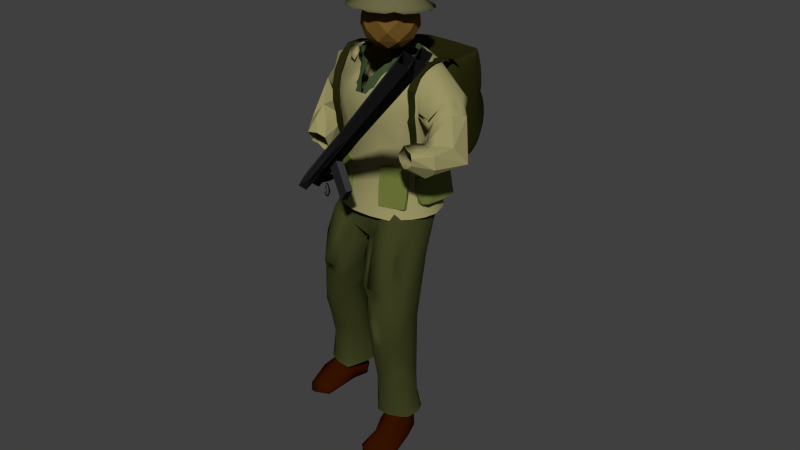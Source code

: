 # Source: Riflemen.blend  (saved by Blender 2.78.0; exported with 4.5.12 LTS)
import bpy
from mathutils import Matrix  # noqa: F401  (used for matrix-valued properties, if any)

bpy.ops.wm.read_factory_settings(use_empty=True)
scene = bpy.context.scene
scene.name = 'Scene'

# ---- collections
col_collection_1 = bpy.data.collections.new('Collection 1'); scene.collection.children.link(col_collection_1)
col_collection_11 = bpy.data.collections.new('Collection 11'); scene.collection.children.link(col_collection_11)

# ---- materials (node trees are filled in below, after node groups)
mat_pocket = bpy.data.materials.new('pocket')
mat_pocket.alpha_threshold = 0.0
mat_pocket.use_transparent_shadow = False
mat_pocket.diffuse_color = (0.1611, 0.1902, 0.04343, 1.0)
mat_pocket.roughness = 0.5
mat_pocket.specular_intensity = 0.0
mat_pocket.line_color = (0.0, 0.0, 0.0, 1.0)
mat_shirt = bpy.data.materials.new('shirt')
mat_shirt.alpha_threshold = 0.0
mat_shirt.use_transparent_shadow = False
mat_shirt.diffuse_color = (0.04646, 0.07323, 0.02902, 1.0)
mat_shirt.roughness = 0.5
mat_shirt.specular_intensity = 0.0
mat_shirt.line_color = (0.0, 0.0, 0.0, 1.0)
mat_barrel_metal = bpy.data.materials.new('barrel metal')
mat_barrel_metal.alpha_threshold = 0.0
mat_barrel_metal.use_transparent_shadow = False
mat_barrel_metal.diffuse_color = (0.03741, 0.03741, 0.03741, 1.0)
mat_barrel_metal.roughness = 0.5
mat_barrel_metal.specular_intensity = 0.6174
mat_barrel_metal.line_color = (0.0, 0.0, 0.0, 1.0)
mat_backpack = bpy.data.materials.new('backpack')
mat_backpack.alpha_threshold = 0.0
mat_backpack.use_transparent_shadow = False
mat_backpack.diffuse_color = (0.02173, 0.02198, 0.00453, 1.0)
mat_backpack.roughness = 0.5
mat_backpack.line_color = (0.0, 0.0, 0.0, 1.0)
mat_jacket = bpy.data.materials.new('jacket')
mat_jacket.alpha_threshold = 0.0
mat_jacket.use_transparent_shadow = False
mat_jacket.diffuse_color = (0.3185, 0.2911, 0.1282, 1.0)
mat_jacket.roughness = 0.5
mat_jacket.specular_intensity = 0.0
mat_jacket.line_color = (0.0, 0.0, 0.0, 1.0)
mat_pants = bpy.data.materials.new('pants')
mat_pants.alpha_threshold = 0.0
mat_pants.use_transparent_shadow = False
mat_pants.diffuse_color = (0.04651, 0.05222, 0.01498, 1.0)
mat_pants.roughness = 0.5
mat_pants.specular_intensity = 0.0
mat_pants.line_color = (0.0, 0.0, 0.0, 1.0)
mat_shoes = bpy.data.materials.new('shoes')
mat_shoes.alpha_threshold = 0.0
mat_shoes.use_transparent_shadow = False
mat_shoes.diffuse_color = (0.03522, 0.006017, 0.0, 1.0)
mat_shoes.roughness = 0.5
mat_shoes.specular_intensity = 0.07018
mat_shoes.line_color = (0.0, 0.0, 0.0, 1.0)
mat_hat_001 = bpy.data.materials.new('hat.001')
mat_hat_001.alpha_threshold = 0.0
mat_hat_001.use_transparent_shadow = False
mat_hat_001.diffuse_color = (0.1473, 0.1395, 0.06283, 1.0)
mat_hat_001.roughness = 0.5
mat_hat_001.specular_intensity = 0.0
mat_hat_001.line_color = (0.0, 0.0, 0.0, 1.0)
mat_trigger = bpy.data.materials.new('trigger')
mat_trigger.alpha_threshold = 0.0
mat_trigger.use_transparent_shadow = False
mat_trigger.diffuse_color = (0.002063, 0.002005, 0.00101, 1.0)
mat_trigger.specular_color = (1.0, 0.95, 0.4746)
mat_trigger.roughness = 0.5
mat_trigger.specular_intensity = 0.8304
mat_trigger.line_color = (0.0, 0.0, 0.0, 1.0)
mat_material = bpy.data.materials.new('Material')
mat_material.alpha_threshold = 0.0
mat_material.use_transparent_shadow = False
mat_material.diffuse_color = (0.1736, 0.09403, 0.01971, 1.0)
mat_material.specular_color = (0.4088, 0.198, 0.03766)
mat_material.roughness = 0.5

# ---- material node trees

# ---- world
world_world = bpy.data.worlds.new('World'); scene.world = world_world
world_world.color = (0.05088, 0.05088, 0.05088)
world_world.use_sun_shadow = False
world_world.sun_shadow_jitter_overblur = 0.0
world_world.cycles.sampling_method = 'NONE'
world_world.cycles.sample_map_resolution = 256
world_world.light_settings.ao_factor = 0.4296

# ---- meshes
me_cube_007 = bpy.data.meshes.new('Cube.007')
me_cube_007.from_pydata([(-0.9113, -1.01, 0.9352), (-0.9113, 0.9901, 0.9352), (0.9134, -1.01, 0.9352), (0.9134, 0.9901, 0.9352), (-0.9113, -1.01, -0.9406), (-0.9113, 0.9901, -0.9406), (0.9134, -1.01, -0.9406), (0.01037, -1.01, -0.02709), (0.9134, 0.9901, -0.9406), (0.01037, 0.9901, -0.02709), (0.01037, -0.9008, -0.9784), (0.01037, -0.9008, 1.022), (0.9917, -0.9008, -0.02709), (-1.008, -0.9008, -0.02709), (-0.9113, 0.01234, -0.9784), (-0.9113, 0.01234, 1.022), (0.9134, 0.01234, -0.9784), (0.01037, 0.9033, -0.9784), (0.9134, 0.01234, 1.022), (0.01037, 0.9033, 1.022), (0.9917, 0.01234, 0.9352), (-1.008, 0.01234, 0.9352), (0.9917, 0.01234, -0.9406), (0.9917, 0.9033, -0.02709), (-1.008, 0.01234, -0.9406), (-1.008, 0.9033, -0.02709)], [], [(9, 1, 19, 3), (25, 5, 14, 24), (11, 0, 7, 2), (19, 15, 11, 18), (20, 18, 2, 12), (22, 16, 8, 23), (8, 17, 5, 9), (23, 3, 18, 20), (19, 18, 3), (15, 19, 1), (12, 6, 16, 22), (7, 4, 10, 6), (7, 0, 13, 4), (13, 0, 15, 21), (24, 13, 21, 25), (18, 11, 2), (11, 15, 0), (21, 15, 1, 25), (6, 12, 2, 7), (5, 25, 1, 9), (10, 16, 6), (17, 14, 5), (10, 14, 17, 16), (20, 12, 22, 23), (14, 10, 4), (16, 17, 8), (9, 3, 23, 8), (24, 14, 4, 13)])
me_cube_007.materials.append(mat_pocket)
me_cube_007.use_remesh_preserve_volume = False
me_cube_007.use_remesh_preserve_attributes = False
me_cube_007.use_mirror_vertex_groups = False
me_cube_007.update()
me_cube_003 = bpy.data.meshes.new('Cube.003')
me_cube_003.from_pydata([(-0.9113, -1.01, 0.9352), (-0.9113, 0.9901, 0.9352), (0.9134, -1.01, 0.9352), (0.9134, 0.9901, 0.9352), (-0.9113, -1.01, -0.9406), (-0.9113, 0.9901, -0.9406), (0.9134, -1.01, -0.9406), (0.01037, -1.01, -0.02709), (0.9134, 0.9901, -0.9406), (0.01037, 0.9901, -0.02709), (0.01037, -0.9008, -0.9784), (0.01037, -0.9008, 1.022), (0.9917, -0.9008, -0.02709), (-1.008, -0.9008, -0.02709), (-0.9113, 0.01234, -0.9784), (-0.9113, 0.01234, 1.022), (0.9134, 0.01234, -0.9784), (0.01037, 0.9033, -0.9784), (0.9134, 0.01234, 1.022), (0.01037, 0.9033, 1.022), (0.9917, 0.01234, 0.9352), (-1.008, 0.01234, 0.9352), (0.9917, 0.01234, -0.9406), (0.9917, 0.9033, -0.02709), (-1.008, 0.01234, -0.9406), (-1.008, 0.9033, -0.02709)], [], [(9, 1, 19, 3), (25, 5, 14, 24), (11, 0, 7, 2), (19, 15, 11, 18), (20, 18, 2, 12), (22, 16, 8, 23), (8, 17, 5, 9), (23, 3, 18, 20), (19, 18, 3), (15, 19, 1), (12, 6, 16, 22), (7, 4, 10, 6), (7, 0, 13, 4), (13, 0, 15, 21), (24, 13, 21, 25), (18, 11, 2), (11, 15, 0), (21, 15, 1, 25), (6, 12, 2, 7), (5, 25, 1, 9), (10, 16, 6), (17, 14, 5), (10, 14, 17, 16), (20, 12, 22, 23), (14, 10, 4), (16, 17, 8), (9, 3, 23, 8), (24, 14, 4, 13)])
me_cube_003.materials.append(mat_pocket)
me_cube_003.use_remesh_preserve_volume = False
me_cube_003.use_remesh_preserve_attributes = False
me_cube_003.use_mirror_vertex_groups = False
me_cube_003.update()
me_cube_002 = bpy.data.meshes.new('Cube.002')
me_cube_002.from_pydata([(-0.9113, -1.01, 0.9352), (-0.9113, 0.9901, 0.9352), (0.9134, -1.01, 0.9352), (0.9134, 0.9901, 0.9352), (-0.9113, -1.01, -0.9406), (-0.9113, 0.9901, -0.9406), (0.9134, -1.01, -0.9406), (0.01037, -1.01, -0.02709), (0.9134, 0.9901, -0.9406), (0.01037, 0.9901, -0.02709), (0.01037, -0.9008, -0.9784), (0.01037, -0.9008, 1.022), (0.9917, -0.9008, -0.02709), (-1.008, -0.9008, -0.02709), (-0.9113, 0.01234, -0.9784), (-0.9113, 0.01234, 1.022), (0.9134, 0.01234, -0.9784), (0.01037, 0.9033, -0.9784), (0.9134, 0.01234, 1.022), (0.01037, 0.9033, 1.022), (0.9917, 0.01234, 0.9352), (-1.008, 0.01234, 0.9352), (0.9917, 0.01234, -0.9406), (0.9917, 0.9033, -0.02709), (-1.008, 0.01234, -0.9406), (-1.008, 0.9033, -0.02709)], [], [(9, 1, 19, 3), (25, 5, 14, 24), (11, 0, 7, 2), (19, 15, 11, 18), (20, 18, 2, 12), (22, 16, 8, 23), (8, 17, 5, 9), (23, 3, 18, 20), (19, 18, 3), (15, 19, 1), (12, 6, 16, 22), (7, 4, 10, 6), (7, 0, 13, 4), (13, 0, 15, 21), (24, 13, 21, 25), (18, 11, 2), (11, 15, 0), (21, 15, 1, 25), (6, 12, 2, 7), (5, 25, 1, 9), (10, 16, 6), (17, 14, 5), (10, 14, 17, 16), (20, 12, 22, 23), (14, 10, 4), (16, 17, 8), (9, 3, 23, 8), (24, 14, 4, 13)])
me_cube_002.materials.append(mat_pocket)
me_cube_002.use_remesh_preserve_volume = False
me_cube_002.use_remesh_preserve_attributes = False
me_cube_002.use_mirror_vertex_groups = False
me_cube_002.update()
me_circle_000 = bpy.data.meshes.new('Circle.000')
me_circle_000.from_pydata([(-0.04067, 0.9755, -0.6136), (-0.7476, 0.7146, -0.5688), (-0.7769, -0.866, -0.574), (-0.6331, -1.019, -0.5912), (-0.2933, -1.188, -0.6425), (0.1044, -1.199, -0.6533), (0.4986, -1.073, -0.6428), (0.5048, 0.8093, -0.6173), (0.3358, 0.9231, -0.6245), (0.3291, 0.8838, -0.1856), (0.4811, -0.836, -0.208), (0.05589, -1.064, -0.2106), (-0.1553, -1.077, -0.2202), (-0.5035, -0.854, -0.2316), (-0.7336, 0.6961, -0.1396), (-0.4065, 0.8815, -0.1866), (-0.04594, 0.7166, 0.1401), (-0.3168, 0.6788, 0.1347), (-0.5474, 0.5348, 0.1483), (-0.7052, 0.2495, 0.1501), (-0.7658, -0.0478, 0.1566), (-0.7029, -0.3462, 0.1347), (-0.6194, -0.4704, 0.1217), (-0.5239, -0.5724, 0.1064), (-0.4549, -0.6491, 0.06351), (-0.2855, -0.7038, 0.006152), (0.2581, -0.7132, 0.03301), (0.4135, -0.6724, 0.09347), (0.4683, -0.5859, 0.1255), (0.5986, -0.4239, 0.157), (0.6435, -0.2535, 0.15), (0.6495, 0.08323, 0.1696), (0.5528, 0.3805, 0.1539), (0.4601, 0.5021, 0.1459), (0.2268, 0.6756, 0.1382), (0.2438, 0.5635, 0.191), (0.5825, 0.2551, 0.1914), (0.6827, -0.3612, 0.1854), (0.6096, -0.5418, 0.1619), (0.4404, -0.7627, 0.09617), (-0.4707, -0.7574, 0.03097), (-0.7195, -0.5078, 0.1747), (-0.7433, 0.1115, 0.1895), (-0.3366, 0.5635, 0.191), (-0.4891, 0.7211, -0.01371), (-0.6719, 0.5876, 0.06933), (-0.7924, 0.4328, 0.08153), (-0.9365, 0.1134, 0.09294), (-0.9497, -0.07685, 0.08743), (-0.6906, -0.5417, -0.03866), (-0.5602, -0.6435, -0.06153), (-0.2246, -0.824, -0.06679), (-0.2541, -0.874, -0.1605), (0.119, -0.8781, -0.1282), (0.1876, -0.8327, -0.04475), (0.4089, -0.7729, -0.034), (0.6346, -0.583, -0.01531), (0.7518, -0.07533, 0.09743), (0.4099, 0.6776, -0.007928), (0.7228, -0.411, 0.01972), (0.648, 0.4817, 0.06611), (0.5041, 0.8594, -0.4274), (0.3043, -1.098, -0.4361), (-0.04979, -1.133, -0.4167), (-0.09994, -1.187, -0.6455), (-0.1147, -1.145, -0.3984), (-0.4127, -1.045, -0.4256), (-0.7339, -0.8141, -0.3943), (0.4618, -0.465, 0.2032), (0.4273, -0.5482, 0.1829), (0.4231, -0.6226, 0.1364), (-0.4818, -0.6081, 0.1175), (-0.4973, -0.5409, 0.1711), (-0.543, -0.4492, 0.192), (0.8385, 0.3955, 0.01906), (0.8841, 0.3149, 0.02645), (0.9705, 0.02662, 0.03407), (0.9922, -0.1372, 0.03037), (-0.5842, 0.3806, 0.09781), (-0.7969, -0.2085, 0.09407), (-0.3993, -0.7496, -0.09549), (0.3782, -0.7816, -0.04532), (0.6155, -0.5407, 0.06932), (0.6896, -0.04807, 0.09498), (-0.04639, 0.6264, 0.09814), (0.4915, 0.3805, 0.09828), (-0.09994, -1.187, -0.6455)], [], [(9, 16, 15, 0), (60, 75, 32), (84, 43, 16, 35), (33, 32, 36), (42, 78, 79), (84, 78, 43), (42, 18, 43, 78), (18, 17, 43), (29, 59, 56), (49, 22, 23, 50), (51, 12, 66, 13), (60, 74, 75), (44, 45, 14), (54, 10, 62, 11), (54, 26, 27, 55), (30, 29, 38, 37), (56, 28, 68, 29), (20, 19, 42), (41, 73, 21), (76, 31, 32, 75), (85, 35, 33, 36), (14, 1, 15), (16, 34, 35), (61, 9, 8), (54, 55, 10), (57, 59, 30), (77, 57, 76), (31, 30, 37), (22, 21, 73), (61, 58, 9), (62, 10, 6), (11, 53, 54), (65, 66, 12), (51, 52, 12), (5, 63, 62), (2, 67, 3), (4, 65, 64), (64, 63, 5), (67, 50, 13), (19, 47, 46), (13, 66, 3, 67), (66, 65, 4), (58, 33, 34), (57, 30, 31), (37, 38, 82), (47, 19, 20), (0, 15, 1), (35, 85, 84), (44, 17, 18), (82, 38, 39, 81), (27, 70, 69, 28), (23, 72, 71, 24), (22, 73, 72, 23), (46, 18, 19), (28, 69, 68), (30, 59, 29), (17, 44, 15), (79, 80, 41), (79, 41, 20, 42), (40, 73, 41), (50, 23, 24), (85, 36, 83), (83, 37, 82), (45, 18, 46), (80, 40, 41), (68, 38, 29), (60, 32, 33), (58, 60, 33), (72, 73, 40), (69, 39, 68), (21, 20, 41), (34, 33, 35), (38, 68, 39), (0, 8, 9), (7, 61, 8), (9, 34, 16), (17, 15, 16), (3, 66, 4), (4, 64, 5), (5, 62, 6), (17, 16, 43), (28, 56, 55), (15, 44, 14), (63, 11, 62), (55, 27, 28), (50, 24, 51, 13), (76, 57, 31), (45, 44, 18), (24, 25, 51), (48, 47, 20), (32, 31, 36), (58, 34, 9), (19, 18, 42), (83, 36, 31, 37)])
me_circle_000.polygons.foreach_set('use_smooth', [True] * 94)
me_circle_000.materials.append(mat_shirt)
me_circle_000.use_remesh_preserve_volume = False
me_circle_000.use_remesh_preserve_attributes = False
me_circle_000.use_mirror_vertex_groups = False
me_circle_000.update()
me_cube = bpy.data.meshes.new('Cube')
me_cube.from_pydata([(1.0, 1.0, -1.0), (1.0, -1.0, -1.0), (-1.0, -1.0, -1.0), (-1.0, 1.0, -1.0), (1.0, 1.0, 1.0), (1.0, -1.0, 1.0), (-1.0, -1.0, 1.0), (-1.0, 1.0, 1.0)], [], [(0, 1, 2, 3), (4, 7, 6, 5), (0, 4, 5, 1), (1, 5, 6, 2), (2, 6, 7, 3), (4, 0, 3, 7)])
me_cube.materials.append(mat_barrel_metal)
me_cube.use_remesh_preserve_volume = False
me_cube.use_remesh_preserve_attributes = False
me_cube.use_mirror_vertex_groups = False
me_cube.update()
me_circle_008 = bpy.data.meshes.new('Circle.008')
me_circle_008.from_pydata([(0.8433, 0.5804, -0.08988), (0.7669, 0.3974, 0.04327), (0.5795, 0.06446, 0.06252), (0.4976, -0.1569, 0.0493), (0.4, -0.2143, 0.07695), (0.2828, -0.2555, 0.07388), (0.1749, -0.264, 0.08289), (0.1102, -0.2685, 0.08679), (-0.02171, -0.2861, 0.08534), (-0.1483, -0.2826, 0.06535), (-0.2355, -0.278, 0.07116), (-0.4178, -0.2862, 0.06841), (-0.5902, -0.1887, 0.0794), (-0.6659, 0.01246, 0.07514), (-0.6614, 0.2439, 0.04268), (-0.5954, 0.511, 0.001147), (-0.4573, 0.6519, 0.001147), (-0.4573, 0.6519, -0.1087), (-0.5954, 0.511, -0.1087), (-0.6614, 0.2439, -0.06716), (-0.6565, 0.01244, -0.0343), (-0.5808, -0.1883, -0.03004), (-0.4178, -0.2862, -0.04144), (-0.2355, -0.278, -0.04398), (-0.1483, -0.2826, -0.06045), (-0.02167, -0.2861, -0.04023), (0.1102, -0.2582, -0.03233), (0.1748, -0.241, -0.03907), (0.2841, -0.2304, -0.03679), (0.3934, -0.2101, -0.03089), (0.5845, -0.1569, -0.01258), (0.688, 0.04961, 0.05334), (0.8349, 0.3876, -0.04245), (0.8433, 0.5804, -0.1997)], [], [(16, 15, 18, 17), (15, 14, 19, 18), (14, 13, 20, 19), (13, 12, 21, 20), (12, 11, 22, 21), (11, 10, 23, 22), (10, 9, 24, 23), (9, 8, 25, 24), (8, 7, 26, 25), (7, 6, 27, 26), (6, 5, 28, 27), (5, 4, 29, 28), (4, 3, 30, 29), (3, 2, 31, 30), (2, 1, 32, 31), (1, 0, 33, 32)])
me_circle_008.materials.append(mat_backpack)
me_circle_008.use_remesh_preserve_volume = False
me_circle_008.use_remesh_preserve_attributes = False
me_circle_008.use_mirror_vertex_groups = False
me_circle_008.update()
me_circle_007 = bpy.data.meshes.new('Circle.007')
me_circle_007.from_pydata([(0.8536, 0.5746, 0.08174), (0.7453, 0.403, -0.0285), (0.7097, 0.07005, -0.0318), (0.5547, -0.1681, 0.05576), (0.4051, -0.2256, 0.06885), (0.2892, -0.2619, 0.05871), (0.1793, -0.2698, 0.05822), (0.1126, -0.2744, 0.05773), (-0.01502, -0.2929, 0.05999), (-0.142, -0.2906, 0.05999), (-0.2314, -0.286, 0.05999), (-0.3893, -0.2448, 0.05999), (-0.5705, -0.1456, 0.06478), (-0.6755, 0.008527, 0.05479), (-0.6626, 0.2332, 0.05999), (-0.5881, 0.5052, 0.05999), (-0.45, 0.6461, 0.05999), (-0.45, 0.6461, -0.04986), (-0.5881, 0.5052, -0.04986), (-0.6626, 0.2332, -0.04986), (-0.6661, 0.00851, -0.05465), (-0.5611, -0.1451, -0.04466), (-0.3893, -0.2448, -0.04986), (-0.2314, -0.286, -0.04986), (-0.142, -0.2906, -0.04986), (-0.01502, -0.2929, -0.04986), (0.1126, -0.264, -0.05148), (0.1793, -0.2468, -0.04875), (0.2892, -0.2372, -0.04788), (0.3864, -0.2214, -0.03725), (0.4845, -0.1681, -0.02877), (0.6051, 0.0552, -0.06192), (0.6698, 0.3932, -0.1077), (0.8536, 0.5746, -0.02811)], [], [(16, 15, 18, 17), (15, 14, 19, 18), (14, 13, 20, 19), (13, 12, 21, 20), (12, 11, 22, 21), (11, 10, 23, 22), (10, 9, 24, 23), (9, 8, 25, 24), (8, 7, 26, 25), (7, 6, 27, 26), (6, 5, 28, 27), (5, 4, 29, 28), (4, 3, 30, 29), (3, 2, 31, 30), (2, 1, 32, 31), (1, 0, 33, 32)])
me_circle_007.materials.append(mat_backpack)
me_circle_007.use_remesh_preserve_volume = False
me_circle_007.use_remesh_preserve_attributes = False
me_circle_007.use_mirror_vertex_groups = False
me_circle_007.update()
me_cube_001 = bpy.data.meshes.new('Cube.001')
me_cube_001.from_pydata([(1.535, 0.9909, -1.099), (1.535, -0.9373, -1.099), (-0.6006, -0.937, 0.8808), (-0.8821, 0.915, 0.8785), (-0.5747, 0.9915, -1.094), (-0.4574, -0.9369, -1.096), (-0.6349, 0.915, 0.8703), (1.348, -0.9373, 0.8728), (1.535, 0.9909, 0.08226), (-0.5224, -1.009, 0.08331), (1.535, -0.9373, 0.08226), (-0.6949, -0.9368, 0.08646), (-1.147, 0.9156, 0.09472), (-0.5497, 0.9915, 0.0876), (-0.7518, -0.9367, 0.02676), (-0.3115, -1.009, 0.02251), (-0.5024, -1.009, 0.8082), (-0.9134, 0.9151, 0.8091), (1.349, -1.009, 0.8064), (-1.026, 0.9151, 0.8803), (-0.8114, -0.937, 0.8067), (-1.384, -0.9366, 0.09491), (-0.8255, -0.8991, 0.08885), (-0.8252, -0.8994, 0.8789), (-0.9986, 0.8777, 0.876), (1.348, 0.8766, 0.858), (1.535, 0.8766, 0.7985), (-0.6585, -0.9369, 0.1181), (-1.79, 0.9157, 0.1345), (0.223, -0.9372, 0.8648), (0.247, -1.009, 0.08231), (0.8359, 0.9909, 0.8011), (0.8346, -0.8998, 0.857), (0.7667, 0.8767, -1.098), (-1.359, 0.6673, 0.8556), (-2.293, 0.6687, 0.1156), (-1.796, 0.6675, 0.8746), (0.6641, 0.6655, 0.8244), (1.535, 0.4907, -1.099), (-2.53, 0.4951, -1.058), (1.347, 0.4907, 0.8304), (1.535, 0.4907, 0.08226), (-2.804, 0.4953, 0.06423), (-0.6042, 0.4923, 0.831), (0.5932, 0.4911, 0.8198), (-1.5, -0.6281, 0.871), (1.347, -0.6302, 0.8417), (-2.263, -0.6266, 0.05436), (1.535, -0.6302, 0.7916), (-2.708, -0.6269, 0.1191), (-1.741, -0.628, 0.8138), (-0.3486, -0.629, 0.8392), (0.5801, -0.6297, -1.095), (0.707, -0.6299, 0.8307), (-1.581, -0.4002, 0.8531), (-2.602, -0.3986, 0.1213), (-2.04, -0.4, 0.8739), (-3.039, -0.3989, 0.1573), (0.593, -0.4024, 0.8186), (0.5926, -0.4024, 0.8309), (0.7075, -0.6299, 0.8441), (0.593, 0.4911, 0.8284), (0.6062, -0.4024, 0.9273), (0.6063, -0.396, 0.9273), (-1.538, 0.9163, -0.3325), (-0.393, -1.009, -0.7232), (1.349, -1.009, -0.3521), (1.535, 0.8766, -0.3521), (-1.777, 0.8792, -0.7017), (0.2432, -1.009, -0.352), (0.8359, -1.009, -0.7257), (0.8354, 0.9909, -0.3521), (-3.014, 0.6702, -0.3055), (-3.407, 0.4965, -0.672), (1.535, -0.6302, -0.3521), (-2.756, -0.6257, -0.6839)], [(44, 61), (62, 63)], [(26, 25, 40), (6, 34, 37), (26, 40, 48, 41), (45, 2, 29, 51), (69, 65, 70), (33, 0, 67, 38), (18, 30, 66, 10), (41, 67, 8, 26), (64, 13, 71, 4), (49, 22, 21), (13, 31, 8, 71), (27, 20, 21), (67, 41, 74, 38), (31, 25, 26, 8), (16, 2, 20, 27), (6, 3, 24), (64, 12, 13), (49, 21, 20, 50), (48, 10, 74, 41), (28, 12, 35), (15, 14, 65), (3, 17, 19), (20, 23, 50), (56, 50, 23, 45), (72, 35, 12, 64), (55, 57, 35), (11, 14, 9), (56, 45, 54), (28, 35, 57, 36), (32, 29, 7), (27, 9, 16), (14, 11, 22), (37, 40, 25), (19, 17, 28), (2, 23, 20), (71, 8, 67, 0), (74, 1, 52, 38), (13, 12, 17), (54, 45, 51), (27, 11, 9), (55, 49, 57), (56, 36, 57), (69, 66, 30), (6, 24, 34), (43, 37, 34), (34, 24, 36), (4, 68, 64), (46, 32, 7), (42, 35, 72), (75, 5, 65, 14), (36, 24, 19), (11, 27, 21), (47, 55, 42), (33, 38, 52, 39), (43, 44, 37), (50, 56, 57), (51, 53, 58), (47, 22, 49, 55), (22, 11, 21), (53, 32, 46), (75, 47, 42, 73), (57, 49, 50), (37, 44, 40), (42, 72, 73), (44, 43, 58), (44, 58, 40), (39, 68, 4, 33), (15, 9, 14), (36, 19, 28), (52, 5, 75, 39), (14, 47, 75), (6, 37, 25, 31), (58, 59, 60, 53), (40, 46, 48), (12, 28, 17), (29, 2, 16), (72, 68, 73), (64, 68, 72), (4, 71, 0, 33), (15, 30, 9), (17, 6, 31, 13), (30, 15, 69), (18, 7, 29), (69, 70, 66), (32, 51, 29), (24, 3, 19), (73, 68, 39), (53, 51, 32), (42, 55, 35), (43, 34, 54), (54, 34, 36, 56), (73, 39, 75), (74, 10, 66, 1), (58, 53, 46), (51, 58, 43, 54), (48, 7, 18, 10), (5, 52, 1, 70), (69, 15, 65), (14, 22, 47), (70, 65, 5), (29, 16, 30, 18), (45, 23, 2), (16, 9, 30), (70, 1, 66), (46, 7, 48), (17, 3, 6), (40, 58, 46)])
me_cube_001.materials.append(mat_backpack)
me_cube_001.use_remesh_preserve_volume = False
me_cube_001.use_remesh_preserve_attributes = False
me_cube_001.use_mirror_vertex_groups = False
me_cube_001.update()
me_circle_003 = bpy.data.meshes.new('Circle.003')
me_circle_003.from_pydata([(0.01098, 1.06, -1.513), (0.3937, 0.9837, -1.513), (0.7181, 0.7669, -1.513), (0.8425, 0.6154, -1.513), (0.9918, 0.2549, -1.513), (0.9918, -0.1353, -1.513), (0.9349, -0.3229, -1.513), (0.708, -0.7077, -1.519), (0.3937, -0.8641, -1.513), (0.01098, -0.9402, -1.513), (-0.3717, -0.8641, -1.513), (-0.6961, -0.6473, -1.513), (-0.9129, -0.3229, -1.513), (-0.989, 0.05981, -1.513), (-0.9129, 0.4425, -1.513), (-0.6961, 0.7669, -1.513), (-0.3717, 0.9837, -1.513), (0.01098, 1.013, -1.014), (0.6591, 0.7449, -1.014), (0.9099, 0.2756, -1.014), (0.8577, -0.254, -1.014), (0.3617, -0.75, -1.014), (0.01098, -0.8198, -1.014), (-0.6371, -0.5513, -1.014), (-0.9368, 0.09673, -0.9968), (-0.6371, 0.7449, -1.014), (0.3506, 0.8699, -0.4641), (0.6553, 0.6863, -0.4641), (0.7855, 0.5574, -0.4643), (0.8948, -0.2033, -0.4545), (0.638, -0.5851, -0.4694), (0.005953, -0.8514, -0.4714), (-0.3441, -0.7884, -0.4737), (-0.9436, -0.2899, -0.3407), (-1.075, 0.2131, -0.2515), (-1.08, 0.5059, -0.2406), (-0.329, 0.8699, -0.4635), (-1.048, -0.05827, -0.01982), (0.01113, 0.9865, 0.07764), (0.7279, 0.6845, 0.09033), (0.9789, 0.3748, -0.03883), (1.042, 0.008859, 0.02444), (0.9908, -0.1802, 0.04028), (0.9351, -0.4643, 0.1135), (0.3846, -0.962, 0.03285), (-0.01424, -0.9964, 0.02381), (-0.717, -0.7136, 0.08858), (-0.9736, -0.366, 0.1851), (-0.9546, -0.206, 0.1505), (-0.9645, 0.03089, 0.09626), (-0.7554, 0.7364, 0.1767), (-0.3663, 1.073, 0.3406), (-0.7209, -0.7219, 0.4105), (-0.4108, -0.9829, 0.3727), (-0.008361, -1.047, 0.2409), (0.3625, -1.023, 0.3402), (0.7301, -0.7784, 0.3353), (0.9667, -0.4326, 0.3557), (0.7013, 0.8314, 0.3447), (0.3918, 1.067, 0.3601), (0.01421, 1.094, 0.8028), (0.6836, 0.8316, 0.8154), (0.9365, -0.3992, 0.7934), (0.8665, -0.4561, 0.8039), (0.6919, -0.6672, 0.7806), (0.3644, -0.8664, 0.7798), (-0.2941, -0.8368, 0.7503), (-0.6776, 0.8402, 0.845), (-0.3505, 1.026, 0.7979), (-0.2608, 0.8229, 1.119), (-0.4914, 0.6789, 1.133), (-0.4679, -0.4283, 1.091), (-0.3989, -0.505, 1.048), (-0.3023, -0.5542, 0.9753), (0.4198, -0.5878, 1.019), (0.4695, -0.5283, 1.078), (0.5243, -0.4418, 1.11), (0.6546, -0.2798, 1.142), (0.6995, -0.1094, 1.135), (0.7055, 0.2273, 1.154), (0.6087, 0.5246, 1.138), (0.5161, 0.6462, 1.13), (0.2828, 0.8197, 1.123), (0.009598, 0.7712, 1.176), (0.5454, 0.5264, 1.176), (0.7427, 0.09951, 1.172), (0.6656, -0.3977, 1.146), (0.4964, -0.6186, 1.081), (-0.4148, -0.6146, 1.016), (-0.6873, 0.2556, 1.174), (-0.526, 0.5265, 1.175), (-0.4331, 0.8652, 0.9708), (-0.6159, 0.7317, 1.054), (-0.7364, 0.5769, 1.066), (-0.8805, 0.2575, 1.077), (-0.8751, -0.1597, 1.039), (-0.6346, -0.3976, 0.9459), (-0.3675, -0.5908, 0.907), (-0.2415, -0.6753, 0.9024), (-0.1981, -0.7358, 0.824), (0.2807, -0.7527, 0.8582), (0.3493, -0.7072, 0.9416), (0.4649, -0.6288, 0.9506), (0.8229, -0.1461, 1.041), (0.8078, 0.06878, 1.082), (-0.9524, -0.316, 0.2821), (-0.8567, -0.5504, 0.2945), (0.7788, -0.2669, 1.004), (0.7418, 0.6194, -0.2264), (0.833, 0.5688, 0.0753), (0.704, 0.6258, 1.051), (0.7652, 0.7137, 0.2121), (0.1217, -1.005, 0.5756), (-0.1242, -0.9932, 0.5752), (-0.5224, -0.7979, 0.5734), (-0.8115, -0.5283, 0.6021), (-0.9678, -0.3686, 0.5774), (0.5178, -0.3209, 1.188), (0.4833, -0.4041, 1.167), (0.4791, -0.4785, 1.121), (-0.4258, -0.464, 1.102), (-0.4413, -0.3968, 1.156), (-0.487, -0.3051, 1.177), (-0.5919, -0.07052, 1.187), (-0.5935, 0.1931, 1.187), (-0.5019, 0.439, 1.186), (0.8548, 0.7154, -1.826), (1.056, -0.294, -1.826), (-0.203, 1.099, -1.826), (-0.5984, 0.9349, -1.826), (-0.9011, 0.6323, -1.826), (-1.065, 0.2369, -1.826), (-1.065, -0.1911, -1.826), (-0.9011, -0.5866, -1.826), (-0.5984, -0.8892, -1.826), (-0.203, -1.053, -1.826), (0.225, -1.053, -1.826), (0.6101, -0.951, -1.832), (0.923, -0.5866, -1.826), (1.108, 0.02285, -1.826), (1.024, 0.4426, -1.826), (0.6204, 0.9349, -1.826), (0.225, 1.099, -1.826), (-1.006, -0.195, 0.1135), (-0.7855, 0.7447, 1.026), (-1.29, 0.796, 0.5887), (-1.356, -0.1851, 0.2617), (-1.016, 0.7565, 0.1064), (-1.482, 0.3309, 0.6496), (-1.097, 0.2134, -0.03822), (-1.416, 0.9274, 0.05731), (-1.423, 0.1429, -0.1503), (-1.767, 0.2426, 0.1877), (-1.746, 0.7054, 0.253), (-1.305, 0.7091, -0.1687), (-1.038, 0.08594, 0.03581), (-1.038, 0.4895, 0.06405), (-0.9753, 0.8007, 0.7934), (-1.179, -0.1399, 0.9243), (-1.093, 0.5796, 0.9924), (-0.8815, 0.8131, 0.4168), (-1.075, -0.2772, 0.1964), (0.8264, 0.6782, 0.3282), (0.9033, 0.6808, 0.8146), (0.904, 0.4302, 0.04086), (0.94, 0.459, 1.011), (1.026, 0.1707, 1.019), (1.039, -0.1996, 0.9778), (1.157, -0.3955, 0.2143), (1.321, -0.6312, 0.2837), (1.26, 0.3458, 0.005731), (1.28, 0.4981, 0.09834), (1.564, 0.3888, 0.5156), (1.062, -0.5693, 0.3348), (1.066, -0.5869, 0.2926), (1.558, 0.2153, 0.6485), (1.286, 0.04573, -0.07106), (1.539, -0.08746, 0.65), (1.433, -0.4341, 0.6035), (-0.7985, 0.1026, 1.136), (-0.7884, -0.2462, 1.131), (-0.5678, -0.5527, 1.071), (-0.2817, 0.7066, 1.083), (-0.7409, -0.06441, 1.079), (-0.5977, -0.3757, 1.026), (0.4342, -0.6374, 0.9392), (0.3009, 0.7066, 1.083), (0.6411, 0.397, 1.083), (0.7427, -0.2194, 1.077), (-0.6902, 0.2527, 1.081), (1.493, -0.3666, 0.5686), (1.592, -0.2665, 0.5852), (1.6, -0.1302, 0.5145), (1.627, -0.02628, 0.4996), (1.638, 0.06648, 0.4904), (1.638, 0.1335, 0.4711), (1.221, -0.496, 0.1648), (1.64, 0.1835, 0.3618), (1.574, 0.2586, 0.2125), (1.483, 0.2534, 0.1042), (-1.342, -0.4694, -0.7971), (-1.322, -0.3698, -1.011), (-1.351, -0.2528, -1.118), (-1.795, -0.1364, -1.13), (-1.753, -0.5265, -0.7655), (-1.832, -0.3042, -1.036), (-1.814, -0.3909, -0.9013), (-1.424, -0.1447, -1.173), (-1.516, -0.52, -0.7313), (-1.613, -0.185, -1.195), (-1.389, -0.01832, -0.7243), (-1.429, 0.1724, -0.876), (-1.471, 0.3618, -0.9055), (-1.852, 0.3332, -0.9314), (-1.959, -0.101, -0.6047), (-1.969, 0.2333, -0.8409), (-1.965, 0.0501, -0.7664), (-1.602, 0.3884, -0.9442), (-1.528, -0.1703, -0.5605), (-1.742, -0.2586, -0.5323), (-1.961, 0.7838, -0.4682), (-1.779, 0.06111, -0.3359), (-1.54, 0.7723, -0.5618), (-2.031, 0.4064, -0.3651), (-1.468, 0.3705, -0.5707), (1.55, -1.045, -0.0003563), (1.846, -0.5437, -0.5358), (2.038, -0.8563, 0.01481), (2.183, -0.5783, -0.3376), (1.552, -0.6549, -0.4931), (1.643, -1.339, -0.5103), (1.507, -1.281, -0.4497), (1.922, -1.366, -0.3902), (1.991, -1.428, -0.2681), (1.375, -1.215, -0.2495), (1.97, -1.407, -0.01938), (1.859, -1.393, 0.03691), (1.702, -1.351, 0.09605), (1.756, -1.387, -0.4998), (1.445, -1.24, 0.04366), (1.361, -1.653, -0.2135), (1.312, -1.631, -0.1034), (1.68, -1.752, -0.1838), (1.599, -1.735, -0.2642), (1.461, -1.673, 0.113), (1.508, -1.735, -0.2915), (1.578, -1.735, 0.07417), (1.671, -1.754, 0.04021), (1.709, -1.783, -0.03837), (1.444, -1.689, -0.2773), (1.382, -0.1628, -0.2307), (1.59, 0.1249, -0.04752), (1.728, 0.1347, 0.06267), (1.289, -0.5876, 0.02363), (1.8, -0.03035, 0.3258), (1.767, -0.1869, 0.3572), (1.699, -0.4093, 0.4236), (1.466, -0.6535, 0.3278)], [], [(16, 17, 36, 25), (162, 171, 172, 163), (14, 25, 35, 24), (25, 36, 50, 35), (12, 24, 33, 23), (34, 24, 35), (10, 23, 32, 22), (23, 33, 46, 32), (8, 9, 22, 21), (7, 21, 30, 20), (31, 22, 32), (29, 19, 5, 20), (18, 3, 19, 28), (1, 18, 26, 17), (2, 3, 18), (13, 131, 14), (205, 203, 215), (43, 42, 29), (149, 155, 156), (29, 20, 30, 43), (145, 157, 159), (6, 138, 7), (7, 137, 8), (8, 136, 9), (9, 135, 10), (10, 134, 11), (11, 133, 12), (12, 132, 13), (67, 157, 160), (52, 106, 115), (21, 22, 31), (19, 29, 41, 28), (68, 60, 69), (37, 33, 34), (65, 101, 102), (184, 181, 180), (86, 117, 87), (31, 32, 45), (106, 47, 105), (168, 253, 229, 250), (34, 35, 49), (6, 7, 20), (71, 72, 97), (31, 45, 44), (95, 94, 124, 123), (35, 50, 156, 49), (33, 47, 46), (77, 107, 63), (67, 160, 50, 51), (26, 27, 39), (92, 91, 70), (79, 78, 85), (94, 158, 148, 159), (124, 179, 180, 123), (56, 55, 65, 64), (80, 79, 85), (110, 81, 61), (44, 45, 54, 55), (6, 20, 5), (170, 164, 176), (218, 219, 221), (14, 130, 15), (40, 108, 28), (204, 206, 214), (90, 182, 189), (33, 37, 47), (140, 139, 4), (100, 101, 65), (170, 162, 111, 164), (97, 98, 66), (86, 185, 188), (108, 39, 27), (41, 168, 250, 176), (2, 141, 126), (30, 44, 56, 43), (59, 58, 61), (54, 45, 53), (46, 52, 53), (37, 48, 47), (155, 49, 156), (106, 46, 47), (48, 37, 49), (37, 34, 49), (83, 69, 60, 82), (102, 76, 64), (129, 128, 16), (107, 62, 63), (90, 69, 83, 182), (124, 94, 93, 125), (83, 186, 182), (112, 65, 55), (93, 70, 125), (122, 121, 71), (146, 158, 116, 161), (181, 88, 122), (149, 156, 147, 154), (115, 96, 97, 114), (97, 72, 73, 98), (66, 98, 99), (101, 74, 75, 102), (99, 113, 66), (63, 64, 76, 77), (110, 165, 80), (85, 78, 86, 188), (91, 69, 70), (79, 80, 165, 166), (59, 61, 82, 60), (212, 222, 217), (78, 107, 77), (220, 213, 217), (62, 57, 63), (106, 52, 46), (105, 48, 143), (116, 95, 96, 115), (106, 105, 116, 115), (97, 66, 114), (161, 143, 155), (186, 83, 82, 84), (54, 112, 55), (42, 57, 174, 168), (113, 112, 54), (160, 157, 145), (61, 58, 162, 163), (61, 81, 82), (39, 111, 58), (193, 177, 175), (50, 160, 147, 156), (52, 114, 53), (70, 69, 90), (32, 46, 53, 45), (26, 39, 59, 38), (163, 110, 61), (44, 55, 56), (40, 109, 108), (2, 126, 3), (109, 40, 164), (255, 194, 254), (107, 103, 62), (224, 210, 218), (62, 103, 167), (81, 80, 84), (114, 52, 115), (108, 109, 39), (104, 78, 79), (139, 127, 5), (166, 165, 175, 177), (102, 64, 65), (166, 104, 79), (56, 64, 63), (112, 100, 65), (68, 91, 67), (102, 75, 76), (66, 113, 53, 114), (125, 89, 124), (96, 95, 123, 122), (143, 161, 105), (96, 71, 97), (76, 117, 77), (78, 103, 107), (198, 199, 252), (253, 257, 225), (216, 215, 223), (251, 199, 170), (95, 116, 158), (85, 188, 187), (179, 89, 189), (90, 125, 70), (104, 103, 78), (75, 119, 118, 76), (71, 121, 120, 72), (76, 118, 117), (123, 180, 181, 122), (178, 167, 166, 177), (57, 62, 169, 174), (179, 183, 180), (89, 179, 124), (69, 91, 68), (187, 84, 80, 85), (82, 81, 84), (111, 162, 58), (184, 88, 181), (71, 96, 122), (86, 87, 185), (254, 252, 228), (92, 70, 93), (117, 86, 77), (110, 80, 81), (144, 157, 67), (51, 68, 67), (39, 58, 59), (15, 130, 129), (38, 36, 17, 26), (14, 131, 130), (15, 16, 25), (13, 132, 131), (63, 57, 43, 56), (12, 133, 132), (13, 14, 24), (11, 134, 133), (24, 34, 33), (10, 135, 134), (11, 12, 23), (9, 136, 135), (21, 31, 44, 30), (8, 137, 136), (152, 146, 151, 221), (7, 138, 137), (9, 10, 22), (127, 138, 6), (4, 139, 5), (108, 27, 28), (126, 140, 3), (1, 141, 2), (68, 51, 60), (128, 142, 0), (91, 92, 67), (144, 93, 159), (48, 105, 47), (53, 113, 54), (41, 42, 168), (145, 159, 148, 153), (220, 153, 223, 215), (151, 149, 154, 224), (148, 158, 146, 152), (153, 148, 152, 223), (116, 105, 161), (150, 147, 160, 145), (161, 149, 151, 146), (89, 90, 189), (167, 169, 62), (151, 224, 218, 221), (173, 174, 169), (204, 214, 219), (212, 211, 222), (144, 159, 157), (224, 154, 222, 211), (214, 223, 152, 221), (94, 95, 158), (40, 41, 176), (92, 93, 144), (48, 49, 143), (143, 49, 155), (150, 145, 153, 220), (67, 92, 144), (217, 222, 150, 220), (159, 93, 94), (176, 164, 40), (165, 163, 172, 175), (177, 191, 178), (39, 109, 111), (42, 43, 57), (78, 77, 86), (171, 199, 198), (5, 127, 6), (226, 251, 176, 250), (104, 166, 167), (174, 173, 196), (177, 192, 191), (178, 169, 167), (103, 104, 167), (109, 164, 111), (175, 194, 193), (172, 197, 195), (198, 172, 171), (170, 171, 162), (196, 253, 174), (238, 226, 230), (197, 172, 198), (194, 175, 195), (169, 178, 190), (195, 175, 172), (142, 141, 1), (121, 122, 88), (118, 87, 117), (89, 125, 90), (208, 204, 219), (206, 205, 216), (209, 207, 217), (200, 208, 218), (203, 209, 213), (207, 202, 212), (183, 184, 180), (257, 196, 169, 190), (168, 174, 253), (165, 110, 163), (183, 179, 189), (28, 27, 18), (190, 178, 191), (171, 170, 199), (192, 177, 193), (213, 209, 217), (233, 248, 235), (231, 229, 234), (217, 207, 212), (202, 201, 211), (211, 201, 210), (242, 233, 232), (214, 206, 216), (221, 219, 214), (215, 213, 220), (215, 203, 213), (216, 205, 215), (216, 223, 214), (256, 255, 227), (212, 202, 211), (225, 239, 234), (210, 224, 211), (226, 238, 232), (210, 200, 218), (249, 230, 231), (201, 200, 210), (227, 236, 237), (232, 228, 251, 226), (234, 229, 253, 225), (16, 128, 0), (257, 190, 256), (228, 233, 235), (40, 28, 41), (236, 227, 235), (170, 176, 251), (229, 231, 230), (161, 155, 149), (230, 226, 250, 229), (241, 234, 239), (3, 4, 19), (1, 2, 18), (235, 247, 236), (18, 27, 26), (36, 38, 51, 50), (237, 244, 239), (0, 1, 17), (29, 42, 41), (10, 11, 23), (7, 8, 21), (249, 245, 230), (240, 249, 231), (233, 242, 248), (235, 248, 247), (239, 244, 241), (12, 13, 24), (236, 247, 246), (237, 246, 244), (4, 5, 19), (234, 241, 240), (238, 245, 243), (236, 246, 237), (16, 0, 17), (14, 15, 25), (239, 225, 237), (218, 208, 219), (84, 187, 186), (254, 197, 252), (253, 196, 257), (254, 228, 235, 227), (198, 252, 197), (256, 227, 237, 225), (193, 194, 255), (256, 192, 255), (252, 199, 251), (193, 255, 192), (240, 231, 234), (191, 256, 190), (230, 245, 238), (195, 197, 254), (255, 254, 227), (257, 256, 225), (232, 243, 242), (233, 228, 232), (195, 254, 194), (243, 232, 238), (191, 192, 256), (228, 252, 251), (173, 169, 196), (154, 147, 150, 222), (0, 142, 1), (3, 140, 4), (15, 129, 16), (60, 51, 38, 59)])
me_circle_003.polygons.foreach_set('use_smooth', [1, 1, 1, 1, 1, 1, 1, 1, 1, 1, 1, 1, 1, 1, 1, 1, 0, 1, 1, 1, 1, 1, 1, 1, 1, 1, 1, 1, 1, 1, 1, 1, 1, 1, 1, 1, 1, 1, 1, 1, 1, 1, 1, 1, 1, 1, 1, 1, 1, 1, 1, 1, 1, 1, 1, 1, 1, 1, 1, 1, 0, 1, 1, 0, 1, 1, 1, 1, 1, 1, 1, 1, 1, 1, 1, 1, 1, 1, 1, 1, 1, 1, 1, 1, 1, 1, 1, 1, 1, 1, 1, 1, 1, 1, 1, 0, 1, 1, 1, 1, 1, 1, 1, 1, 1, 1, 1, 0, 1, 0, 1, 1, 1, 1, 1, 1, 1, 1, 1, 1, 1, 1, 1, 1, 1, 1, 1, 1, 1, 1, 1, 1, 1, 1, 1, 1, 1, 1, 0, 1, 1, 1, 1, 1, 1, 1, 1, 1, 1, 1, 1, 1, 1, 1, 1, 1, 1, 1, 1, 1, 0, 0, 1, 1, 1, 1, 1, 1, 1, 1, 1, 1, 1, 1, 1, 1, 1, 1, 1, 1, 1, 1, 1, 0, 1, 1, 1, 1, 1, 1, 1, 1, 1, 1, 1, 1, 1, 1, 1, 1, 1, 1, 1, 1, 1, 0, 1, 1, 1, 1, 1, 1, 1, 1, 1, 1, 1, 1, 1, 1, 0, 0, 0, 0, 0, 1, 0, 0, 1, 1, 0, 1, 0, 0, 1, 0, 0, 1, 1, 1, 1, 1, 0, 1, 0, 1, 1, 1, 1, 1, 1, 1, 1, 1, 0, 1, 1, 1, 1, 1, 1, 1, 1, 1, 1, 1, 0, 1, 1, 1, 1, 1, 1, 1, 1, 0, 0, 0, 0, 0, 0, 1, 1, 1, 1, 1, 1, 1, 1, 1, 0, 0, 0, 0, 0, 0, 0, 0, 0, 0, 0, 0, 0, 0, 0, 0, 0, 0, 0, 0, 0, 0, 0, 0, 1, 1, 0, 1, 0, 1, 0, 1, 0, 0, 1, 1, 0, 1, 1, 0, 1, 1, 1, 1, 0, 0, 0, 0, 0, 1, 0, 0, 1, 0, 0, 0, 1, 1, 0, 0, 1, 1, 1, 0, 1, 0, 1, 1, 1, 1, 0, 1, 0, 1, 0, 1, 0, 0, 1, 0, 1, 0, 1, 0, 1, 1, 1, 1])
me_circle_003.materials.append(mat_jacket)
me_circle_003.use_remesh_preserve_volume = False
me_circle_003.use_remesh_preserve_attributes = False
me_circle_003.use_mirror_vertex_groups = False
me_circle_003.update()
me_circle_002 = bpy.data.meshes.new('Circle.002')
me_circle_002.from_pydata([(0.1388, 1.382, 3.24), (0.5104, 1.395, 3.23), (0.8358, 1.201, 3.228), (1.079, 0.8887, 3.22), (1.18, 0.5257, 3.228), (1.099, 0.05952, 3.215), (0.8435, -0.2222, 3.236), (0.6888, -0.3373, 3.237), (0.3125, -0.4383, 3.238), (-0.07165, -0.441, 3.236), (-0.4298, -0.3252, 3.218), (-0.5863, -0.2065, 3.221), (-0.8407, 0.1053, 3.234), (-0.8833, 0.4939, 3.227), (-0.7952, 0.8768, 3.228), (-0.5363, 1.198, 3.214), (-0.2185, 1.403, 3.204), (-0.06583, 1.48, 2.637), (-0.4189, 1.414, 2.642), (-0.7486, 1.088, 2.705), (-0.9125, 0.7018, 2.709), (-0.959, 0.2858, 2.723), (-0.808, -0.09945, 2.813), (-0.7046, -0.2785, 2.858), (-0.2856, -0.4554, 2.704), (0.1293, -0.484, 2.697), (0.4783, -0.4411, 2.738), (0.8907, -0.3946, 2.95), (1.052, -0.2264, 2.814), (1.208, 0.2874, 2.706), (1.199, 0.7365, 2.706), (1.004, 1.076, 2.693), (0.706, 1.351, 2.655), (0.3565, 1.421, 2.639), (0.1658, 1.03, 2.083), (0.4336, 0.967, 2.058), (0.5681, 0.9655, 2.112), (1.243, -0.3352, 2.295), (1.088, -0.5873, 2.351), (0.7022, -0.7688, 2.433), (0.5254, -0.6977, 2.239), (0.3156, -0.6547, 2.069), (-0.2649, -0.5197, 2.161), (-0.458, -0.5066, 2.252), (-0.6393, -0.5392, 2.401), (-0.9162, -0.2797, 2.379), (-1.023, -0.09818, 2.355), (-0.4057, 1.143, 2.172), (-0.1947, 1.074, 2.063), (0.1305, 0.6503, 1.836), (0.09384, -0.1292, 1.957), (0.01166, 1.001, 1.902), (0.3302, 0.9809, 1.902), (0.232, -0.7418, 1.592), (0.1932, 0.1082, 1.585), (0.4426, 0.7908, 1.648), (-0.2506, 0.9479, 1.636), (-0.1038, 0.354, 1.604), (-0.2164, -0.5237, 1.654), (-0.6559, 1.051, 1.688), (-0.9667, 0.767, 1.678), (-1.176, -0.0784, 1.688), (-0.9961, -0.5052, 1.689), (-0.5087, -0.7149, 1.684), (0.5689, -1.024, 1.661), (1.139, -0.855, 1.675), (1.35, -0.3359, 1.681), (1.312, 0.1704, 1.679), (0.7571, 0.7993, 1.665), (1.359, -0.7924, 0.9541), (1.203, -0.9984, 0.9617), (0.8533, -1.208, 0.9598), (0.6455, -1.155, 0.9478), (0.4823, -1.149, 0.956), (-0.5733, -0.8232, 0.9312), (-0.3976, -0.854, 0.9288), (-0.7228, -0.8339, 0.9387), (-1.05, -0.6181, 0.9349), (-1.16, -0.4203, 0.9338), (0.4056, -0.3187, 0.0767), (-0.5162, 0.6993, 0.04598), (-0.5106, -0.5274, 0.05742), (-1.127, 0.5478, 0.03865), (-1.306, -0.1611, 0.04705), (-1.152, -0.5189, 0.04805), (-1.016, -0.6495, 0.05435), (0.7127, -1.278, 0.05154), (0.8873, -1.337, 0.0601), (1.067, -1.263, 0.06792), (1.362, -0.9376, 0.05714), (1.399, -0.6869, 0.06754), (1.366, -0.2552, 0.06566), (0.8843, 0.281, 0.06614), (1.307, -0.8905, -0.6444), (1.178, -1.06, -0.6376), (1.038, -1.185, -0.635), (0.8744, -1.251, -0.6422), (-1.255, -0.3992, -0.5231), (-1.358, -0.219, -0.5242), (0.4951, -0.8186, -1.254), (-1.534, 0.5812, -1.081), (-1.476, 0.1689, -1.066), (-1.316, -0.1817, -1.065), (-1.175, -0.3095, -1.058), (-0.8858, -0.354, -1.068), (0.6887, -1.016, -1.275), (0.9987, -0.9947, -1.258), (1.251, -0.7395, -1.271), (1.287, -0.5329, -1.263), (1.308, -0.6909, -1.956), (1.184, -0.8319, -1.95), (-1.387, 0.05851, -1.82), (-1.481, 0.2006, -1.821), (0.5491, -0.7284, -2.459), (0.455, -0.2211, -2.46), (0.6555, 0.2111, -2.456), (-0.8384, 1.213, -2.62), (-0.7115, 0.7738, -2.607), (-0.832, 0.1509, -2.608), (-1.207, 1.289, -2.616), (-1.49, 1.082, -2.628), (-1.674, 0.8018, -2.621), (-1.681, 0.4683, -2.619), (-1.517, 0.1581, -2.618), (-1.371, 0.04506, -2.611), (-1.073, 0.005598, -2.622), (0.7506, -0.8999, -2.48), (1.064, -0.8814, -2.462), (1.32, -0.6595, -2.475), (1.352, -0.4793, -2.466), (1.323, -0.1691, -2.468), (1.152, 0.06129, -2.467), (0.8976, 0.2163, -2.467), (0.8305, 0.2614, -2.858), (1.099, 0.2094, -2.86), (1.342, -0.01487, -2.866), (1.448, -0.2857, -2.856), (1.407, -0.6498, -2.868), (1.275, -0.7921, -2.861), (0.9774, -0.9334, -2.861), (-1.227, -0.04394, -2.773), (-1.552, 0.127, -2.776), (-1.661, 0.2839, -2.777), (-1.749, 0.6381, -2.777), (-1.637, 0.9661, -2.786), (-1.374, 1.247, -2.778), (-1.045, 1.308, -2.778), (-0.905, -0.05997, -2.783), (-0.7443, 0.4741, -2.773), (-0.6879, 1.052, -2.765), (0.5933, 0.04086, -2.845), (0.4917, -0.4735, -2.847), (0.6754, -0.8983, -2.867), (0.8873, -1.337, 0.0601), (-0.2933, 0.2037, 0.6524), (-0.3798, -0.5945, 0.6497), (-0.7656, 0.8635, 0.6415), (-1.246, 0.2396, 0.6361), (-1.253, -0.1879, 0.6383), (-1.219, -0.3729, 0.3426), (-1.084, -0.585, 0.6393), (-1.118, -0.552, 0.3437), (-0.9348, -0.73, 0.6463), (-0.6277, -0.7805, 0.6357), (-1.227, -0.1369, -1.562), (-1.34, -0.1016, -1.317), (-1.437, 0.05669, -1.318), (-1.459, 0.1287, -1.569), (-1.517, 0.2949, -1.569), (-1.353, 0.9575, -1.579), (-0.7277, 1.055, -1.57), (-0.7174, -0.02894, -1.559), (0.4098, -0.9361, 0.6664), (0.5538, 0.4366, 0.6785), (0.6679, -1.196, 0.6491), (0.876, -1.294, 0.36), (1.054, -1.178, 0.6678), (1.214, -1.084, 0.3637), (1.36, -0.8408, 0.6551), (1.361, -0.8892, 0.3561), (1.399, -0.5764, 0.6663), (0.8714, 0.2349, -1.72), (1.299, -0.1772, -1.72), (1.322, -0.5135, -1.719), (1.27, -0.7233, -1.499), (1.146, -0.8744, -1.493), (1.165, -0.8532, -1.721), (1.036, -0.9458, -1.715), (0.7261, -0.9657, -1.732), (0.4471, -0.2354, -1.711), (0.6603, -1.237, 0.9744), (1.062, -1.217, 0.9943), (1.154, -0.9372, 1.701), (0.5402, -0.7799, 2.265), (0.9033, -0.7889, 2.47), (-1.014, -0.5674, 1.704), (-0.9116, -0.8324, 0.9576), (-0.5908, -0.8854, 0.9465), (-0.4755, -0.5688, 2.267), (-0.8226, -0.5058, 2.436)], [], [(33, 35, 34), (48, 17, 34), (34, 17, 0, 33), (47, 18, 16, 17), (50, 42, 58), (19, 18, 59, 60), (47, 59, 18), (31, 30, 67), (51, 49, 57), (157, 61, 20, 60), (19, 15, 18), (46, 22, 12, 21), (44, 24, 10, 23), (11, 23, 10), (22, 23, 11), (24, 43, 42), (42, 25, 9, 24), (50, 41, 25, 42), (41, 26, 8, 25), (28, 38, 37), (26, 40, 39), (39, 27, 7, 26), (6, 27, 28), (37, 29, 5, 28), (50, 49, 54, 53), (30, 29, 66, 67), (37, 66, 29), (105, 86, 99), (114, 189, 115), (68, 67, 91, 92), (30, 4, 29), (36, 33, 1, 32), (49, 52, 54), (36, 35, 33), (194, 38, 27, 39), (6, 7, 27), (41, 40, 26), (44, 43, 24), (78, 62, 46, 61), (199, 44, 23, 45), (46, 45, 22), (43, 63, 42), (49, 51, 34, 52), (106, 96, 105), (49, 50, 58, 57), (22, 45, 23), (75, 58, 42, 63), (157, 60, 156, 82), (73, 72, 64), (40, 41, 64), (60, 59, 156), (54, 173, 79, 172), (73, 64, 41, 53), (41, 50, 53), (156, 56, 154, 80), (34, 35, 52), (48, 34, 51), (172, 73, 53), (55, 36, 68), (57, 58, 155, 154), (163, 76, 162), (118, 171, 125), (38, 65, 37), (48, 56, 47), (181, 132, 115), (69, 66, 37, 65), (28, 27, 38), (69, 180, 66), (61, 46, 21), (83, 159, 158), (55, 68, 173), (179, 177, 89), (109, 183, 184, 186), (35, 36, 55), (161, 159, 84), (159, 160, 78, 158), (97, 103, 85), (70, 65, 192), (77, 160, 162), (78, 77, 62), (65, 70, 69), (45, 46, 62), (88, 177, 176, 175), (119, 146, 145), (56, 51, 57), (58, 75, 155), (63, 74, 75), (48, 51, 56), (35, 55, 52), (189, 79, 92, 181), (181, 92, 91, 182), (113, 126, 188), (105, 99, 188), (177, 88, 94, 89), (91, 90, 108), (172, 79, 99, 86), (85, 104, 81, 163), (56, 57, 154), (179, 89, 90), (159, 83, 98, 84), (157, 82, 100, 83), (161, 84, 85), (156, 80, 82), (169, 82, 80, 170), (101, 83, 100), (170, 80, 81, 171), (111, 164, 165, 167), (155, 81, 154), (81, 104, 171), (86, 174, 172), (40, 64, 193), (169, 120, 121), (155, 163, 81), (117, 116, 170), (90, 91, 180), (147, 148, 118), (131, 132, 181), (189, 114, 113), (154, 81, 80), (84, 97, 85), (101, 98, 83), (170, 116, 119), (97, 102, 103), (95, 106, 94), (185, 107, 94, 106), (187, 185, 106), (87, 86, 96), (106, 105, 188, 187), (89, 93, 90), (105, 96, 86), (83, 158, 157), (93, 107, 108), (182, 130, 131), (59, 56, 156), (101, 100, 168), (151, 113, 114), (68, 31, 67), (148, 117, 118), (99, 79, 189), (86, 175, 174), (72, 73, 174), (179, 90, 180), (169, 121, 168, 100), (122, 143, 142), (122, 112, 168), (164, 125, 171, 104), (190, 71, 191), (188, 126, 127, 187), (127, 139, 138), (127, 110, 187), (171, 117, 170), (184, 183, 108), (196, 76, 197), (150, 151, 114), (137, 128, 138), (129, 137, 136), (151, 152, 113), (109, 110, 128), (141, 123, 142), (124, 141, 140), (111, 112, 123), (148, 149, 117), (116, 149, 146), (168, 166, 101), (88, 87, 153), (155, 75, 163), (77, 78, 160), (162, 85, 163), (74, 163, 75), (108, 182, 91), (171, 118, 117), (54, 52, 55), (108, 183, 182), (174, 73, 172), (121, 122, 168), (98, 97, 84), (59, 47, 56), (159, 161, 160), (160, 161, 162), (166, 102, 98, 101), (162, 76, 196, 77), (88, 95, 94), (94, 93, 89), (140, 125, 124), (167, 112, 111), (104, 103, 164), (102, 165, 103), (167, 168, 112), (166, 167, 165), (142, 123, 112, 122), (95, 96, 106), (168, 167, 166), (166, 165, 102), (144, 121, 120), (54, 55, 173), (97, 98, 102), (145, 120, 119), (126, 152, 139), (150, 114, 115), (146, 119, 116), (149, 116, 117), (125, 140, 147), (111, 123, 124), (143, 122, 121), (121, 144, 143), (191, 192, 194), (120, 145, 144), (124, 123, 141), (173, 92, 79), (173, 68, 92), (119, 120, 169), (175, 176, 71, 174), (72, 174, 71), (176, 70, 191, 71), (69, 70, 178), (21, 13, 20), (177, 179, 178), (133, 115, 132), (178, 179, 180), (77, 196, 195), (177, 178, 70, 176), (93, 108, 90), (69, 178, 180), (175, 87, 88), (67, 180, 91), (161, 85, 162), (170, 119, 169), (53, 54, 172), (158, 78, 61), (183, 129, 130, 182), (132, 134, 133), (86, 87, 175), (164, 124, 125), (109, 129, 183), (135, 131, 130), (131, 135, 134), (39, 193, 194), (136, 130, 129), (130, 136, 135), (139, 127, 126), (186, 110, 109), (189, 113, 188, 99), (129, 128, 137), (107, 184, 108), (186, 187, 110), (185, 186, 184), (147, 118, 125), (138, 128, 110, 127), (187, 186, 185), (44, 199, 198), (109, 128, 129), (93, 94, 107), (152, 126, 113), (185, 184, 107), (165, 164, 103), (32, 31, 68), (133, 150, 115), (134, 132, 131), (169, 100, 82), (181, 115, 189), (64, 72, 190), (87, 96, 153), (21, 20, 61), (153, 96, 95, 88), (194, 193, 190, 191), (197, 63, 198), (196, 197, 198, 199), (38, 194, 192), (74, 63, 197), (195, 196, 199), (68, 36, 32), (72, 71, 190), (70, 192, 191), (65, 38, 192), (39, 40, 193), (158, 61, 157), (62, 77, 195), (64, 190, 193), (74, 76, 163), (63, 43, 198), (20, 19, 60), (67, 66, 180), (43, 44, 198), (85, 103, 104), (76, 74, 197), (45, 62, 195), (32, 2, 31), (195, 199, 45), (20, 14, 19), (31, 3, 30), (111, 124, 164), (17, 48, 47), (0, 1, 33), (32, 1, 2), (31, 2, 3), (30, 3, 4), (29, 4, 5), (28, 5, 6), (26, 7, 8), (25, 8, 9), (24, 9, 10), (22, 11, 12), (21, 12, 13), (20, 13, 14), (19, 14, 15), (18, 15, 16), (17, 16, 0), (182, 131, 181)])
me_circle_002.polygons.foreach_set('use_smooth', [True] * 308)
me_circle_002.materials.append(mat_pants)
me_circle_002.use_remesh_preserve_volume = False
me_circle_002.use_remesh_preserve_attributes = False
me_circle_002.use_mirror_vertex_groups = False
me_circle_002.update()
me_plane_001 = bpy.data.meshes.new('Plane.001')
me_plane_001.from_pydata([(0.6346, 1.256, -0.7167), (-0.284, 2.022, -0.6962), (0.9793, 0.2381, -0.7501), (1.42, -1.488, -0.7382), (0.06795, 0.2877, -0.7162), (0.4447, -1.874, -0.6906), (0.6458, -1.819, 0.03613), (-0.117, -1.468, 0.1236), (0.1331, -1.493, 0.1371), (0.9005, 0.2723, 0.2794), (0.6206, 1.213, 0.258), (1.14, -1.564, -0.03715), (-0.2939, 1.989, 0.1597), (-0.5705, -0.4217, 0.2161), (-0.5409, 0.3472, 0.655), (-0.3136, 0.05105, 0.6217), (-0.2553, 1.728, 0.8606), (0.3986, 1.196, 0.9157), (0.4459, 0.06683, 0.5828), (0.4833, 0.5576, 0.7708), (-0.1496, -0.01657, 0.6039), (0.1473, -0.06316, 0.6022), (-0.9252, 0.6984, 0.217), (-0.7986, 1.02, 0.854), (-0.6717, -0.5665, -0.4809), (-0.3662, -2.42, -0.4326), (-0.3068, 2.029, -0.468), (0.6442, 1.262, -0.4902), (1.414, -1.5, -0.5297), (1.031, 0.2762, -0.5251), (0.02453, -2.656, -0.4295), (0.8475, -2.296, -0.4638), (-0.9429, 0.7399, -0.4912), (-0.5388, -1.485, -0.5504), (1.016, 0.2657, -0.6042), (0.6424, 1.264, -0.5679), (-0.9396, 0.7413, -0.5683), (0.8519, -2.299, -0.5434), (0.01762, -2.679, -0.509), (1.42, -1.491, -0.6033), (-0.2998, 2.03, -0.5446), (-0.675, -0.5687, -0.5592), (-0.8196, 0.3239, -0.715), (-0.5015, -1.546, -0.6997), (0.4323, -2.617, -0.6721), (-0.8994, 1.61, -0.7064), (-0.6022, 0.2815, -0.7137), (-0.2532, -1.684, -0.6918), (-1.013, 1.554, 0.1387), (-0.7808, 1.494, 0.8714), (-0.9476, 1.634, -0.4928), (-0.1802, -2.556, -0.509), (-0.9329, 1.63, -0.5637), (-0.1936, -2.565, -0.6663), (-0.7808, 1.494, 1.54), (-0.7986, 1.02, 1.522), (0.1705, -0.04912, 1.191), (-0.1359, -0.01302, 1.226), (0.4743, 0.5552, 1.389), (0.4468, 0.06746, 1.188), (0.3857, 1.191, 1.536), (-0.2596, 1.725, 1.511), (-0.3042, 0.05298, 1.26), (-0.5397, 0.3472, 1.32)], [], [(46, 4, 5, 47), (2, 3, 5, 4), (41, 33, 24), (38, 53, 44), (13, 7, 15, 14), (7, 13, 24, 25), (15, 20, 57, 62), (6, 8, 30, 31), (6, 11, 18, 21), (9, 11, 28, 29), (31, 28, 11, 6), (48, 12, 26, 50), (27, 26, 12, 10), (32, 24, 13, 22), (49, 23, 55, 54), (23, 49, 48, 22), (18, 19, 58, 59), (52, 45, 42, 36), (50, 26, 40, 52), (10, 17, 19, 9), (44, 3, 39, 37), (16, 49, 54, 61), (47, 5, 44, 53), (52, 40, 1, 45), (21, 18, 59, 56), (45, 1, 4, 46), (1, 0, 2, 4), (41, 42, 43), (49, 16, 12, 48), (31, 30, 38, 37), (46, 47, 43, 42), (32, 22, 48, 50), (15, 7, 8, 20), (42, 41, 36), (10, 12, 16, 17), (11, 9, 19, 18), (20, 21, 56, 57), (53, 51, 33, 43), (44, 37, 38), (30, 51, 38), (53, 38, 51), (51, 25, 33), (5, 3, 44), (51, 30, 25), (22, 13, 14, 23), (27, 29, 34, 35), (3, 2, 34, 39), (2, 0, 35, 34), (8, 6, 21, 20), (28, 31, 37, 39), (33, 25, 24), (14, 15, 62, 63), (26, 27, 35, 40), (19, 17, 60, 58), (0, 1, 40, 35), (29, 28, 39, 34), (17, 16, 61, 60), (36, 32, 50, 52), (46, 42, 45), (41, 43, 33), (47, 53, 43), (7, 25, 30, 8), (27, 10, 9, 29), (24, 32, 36, 41), (23, 14, 63, 55)])
me_plane_001.polygons.foreach_set('use_smooth', [True] * 65)
me_plane_001.materials.append(mat_shoes)
me_plane_001.use_remesh_preserve_volume = False
me_plane_001.use_remesh_preserve_attributes = False
me_plane_001.use_mirror_vertex_groups = False
me_plane_001.update()
me_plane = bpy.data.meshes.new('Plane')
me_plane.from_pydata([(0.7742, 1.415, -0.5919), (-0.83, 1.316, -0.5919), (1.017, -1.896, -0.6056), (-0.8673, -1.28, -0.5919), (0.006727, 0.4279, -0.5885), (0.2057, -1.673, 0.1456), (0.8456, 0.2989, 0.3888), (0.04364, 2.126, 0.2858), (-0.8033, -0.829, 0.2118), (-0.7536, 0.4872, 0.3512), (-0.6028, 0.6159, 1.029), (-0.6687, 1.288, 1.048), (-0.4819, -0.1613, 0.7222), (0.00473, 2.034, 1.0), (0.6776, 1.325, 1.162), (0.3863, -0.2522, 0.5642), (0.6201, 0.4157, 0.9409), (-0.2195, -0.4217, 0.6147), (0.07673, -0.4416, 0.556), (-0.827, 1.311, -0.362), (-0.9073, -1.217, -0.3641), (0.7737, 1.41, -0.3623), (0.9988, -1.888, -0.3948), (-0.456, -2.151, -0.3649), (0.8456, 0.3047, -0.4453), (-0.8104, 0.4893, -0.4402), (0.4087, -2.572, -0.4402), (0.001569, 2.216, -0.443), (-0.8958, -1.241, -0.442), (-0.04818, -2.437, -0.5919), (0.5393, 1.015, 1.534), (-0.5806, 1.088, 1.504), (0.1657, -0.06431, 1.09), (-0.1204, -0.1132, 1.088), (-0.3604, -0.04215, 1.18), (0.4095, 0.2085, 1.212), (0.2414, 1.965, 1.476), (-0.3363, 1.994, 1.505), (-0.5074, 0.2905, 1.255)], [], [(25, 1, 4, 3), (24, 2, 4, 0), (10, 31, 11), (3, 28, 25), (7, 13, 14), (28, 3, 29), (14, 36, 30), (13, 7, 11), (15, 5, 22, 6), (30, 35, 16), (27, 21, 24, 0), (6, 22, 24, 21), (11, 7, 19, 9), (28, 29, 26, 23), (25, 20, 9, 19), (8, 20, 23), (15, 32, 18), (14, 30, 16), (5, 18, 17), (26, 22, 5, 23), (15, 35, 32), (6, 16, 15), (18, 33, 17), (17, 33, 34), (17, 8, 23, 5), (13, 36, 14), (27, 0, 4, 1), (12, 8, 17), (28, 20, 25), (14, 16, 6), (17, 34, 12), (32, 33, 18), (16, 35, 15), (9, 10, 11), (12, 38, 10), (10, 38, 31), (11, 37, 13), (6, 21, 7, 14), (29, 2, 26), (4, 2, 29, 3), (27, 19, 7, 21), (18, 5, 15), (31, 37, 11), (13, 37, 36), (34, 38, 12), (24, 22, 26, 2), (8, 9, 20), (25, 19, 27, 1), (9, 8, 12, 10), (23, 20, 28)])
me_plane.polygons.foreach_set('use_smooth', [1, 1, 0, 1, 1, 1, 0, 1, 1, 0, 1, 1, 0, 1, 1, 1, 0, 0, 1, 1, 0, 1, 1, 0, 1, 0, 1, 1, 1, 0, 1, 0, 1, 0, 1, 0, 1, 0, 1, 1, 1, 1, 0, 0, 0, 1, 1, 1, 1, 1])
me_plane.materials.append(mat_shoes)
me_plane.use_remesh_preserve_volume = False
me_plane.use_remesh_preserve_attributes = False
me_plane.use_mirror_vertex_groups = False
me_plane.update()
me_circle_014 = bpy.data.meshes.new('Circle.014')
me_circle_014.from_pydata([(-5.178e-05, 0.7625, -0.2322), (0.2111, 0.7044, -0.2322), (0.3901, 0.5391, -0.2322), (0.5097, 0.2918, -0.2322), (0.5517, -1.423e-05, -0.2322), (0.5097, -0.2918, -0.2322), (0.3901, -0.5392, -0.2322), (0.2111, -0.7044, -0.2322), (-5.196e-05, -0.7625, -0.2322), (-0.2112, -0.7044, -0.2322), (-0.3902, -0.5392, -0.2322), (-0.5098, -0.2918, -0.2322), (-0.5518, -1.355e-05, -0.2322), (-0.5098, 0.2918, -0.2322), (-0.3902, 0.5391, -0.2322), (-0.2112, 0.7044, -0.2322), (-0.2082, 0.6946, -0.1486), (-0.3847, 0.5316, -0.1486), (-0.5027, 0.2877, -0.1486), (-0.5441, -1.356e-05, -0.1486), (-0.5027, -0.2877, -0.1486), (-0.3848, -0.5317, -0.1486), (-0.2082, -0.6947, -0.1486), (-5.196e-05, -0.7519, -0.1486), (0.2081, -0.6947, -0.1486), (0.3846, -0.5317, -0.1486), (0.5026, -0.2877, -0.1486), (0.544, -1.423e-05, -0.1486), (0.5026, 0.2877, -0.1486), (0.3846, 0.5316, -0.1486), (0.2081, 0.6946, -0.1486), (-5.178e-05, 0.7519, -0.1486), (0.1022, 0.7106, -0.06128), (0.2912, 0.6024, -0.06128), (0.4359, 0.4025, -0.06128), (0.5141, 0.1413, -0.06128), (0.5141, -0.1414, -0.06128), (0.4359, -0.4025, -0.06128), (0.2912, -0.6024, -0.06128), (0.1022, -0.7106, -0.06128), (-0.1023, -0.7106, -0.06128), (-0.2913, -0.6024, -0.06128), (-0.436, -0.4025, -0.06128), (-0.5142, -0.1414, -0.06128), (-0.5142, 0.1413, -0.06128), (-0.436, 0.4025, -0.06128), (-0.2913, 0.6024, -0.06128), (-0.1023, 0.7106, -0.06128), (-0.1938, 0.6464, 0.01798), (-0.358, 0.4947, 0.01798), (-0.4678, 0.2677, 0.01798), (-0.5063, -1.361e-05, 0.01798), (-0.4678, -0.2678, 0.01798), (-0.358, -0.4948, 0.01798), (-0.1938, -0.6464, 0.01798), (-5.194e-05, -0.6997, 0.01798), (0.1937, -0.6464, 0.01798), (0.3579, -0.4948, 0.01798), (0.4677, -0.2678, 0.01798), (0.5062, -1.423e-05, 0.01798), (0.4677, 0.2677, 0.01798), (0.3579, 0.4947, 0.01798), (0.1937, 0.6464, 0.01798), (-5.178e-05, 0.6997, 0.01798), (0.08934, 0.6211, 0.1467), (0.2545, 0.5265, 0.1467), (0.3809, 0.3518, 0.1467), (0.4494, 0.1235, 0.1467), (0.4494, -0.1236, 0.1467), (0.3809, -0.3518, 0.1467), (0.2545, -0.5266, 0.1467), (0.08934, -0.6211, 0.1467), (-0.08945, -0.6211, 0.1467), (-0.2546, -0.5266, 0.1467), (-0.381, -0.3518, 0.1467), (-0.4495, -0.1236, 0.1467), (-0.4495, 0.1235, 0.1467), (-0.381, 0.3518, 0.1467), (-0.2546, 0.5265, 0.1467), (-0.08944, 0.6211, 0.1467), (-0.1474, 0.4915, 0.266), (-0.2723, 0.3762, 0.266), (-0.3557, 0.2036, 0.266), (-0.385, -1.377e-05, 0.266), (-0.3557, -0.2036, 0.266), (-0.2723, -0.3762, 0.266), (-0.1474, -0.4915, 0.266), (-5.19e-05, -0.532, 0.266), (0.1473, -0.4915, 0.266), (0.2721, -0.3762, 0.266), (0.3556, -0.2036, 0.266), (0.3849, -1.425e-05, 0.266), (0.3556, 0.2036, 0.266), (0.2721, 0.3762, 0.266), (0.1473, 0.4915, 0.266), (-5.178e-05, 0.532, 0.266), (0.05076, 0.353, 0.3308), (0.1446, 0.2993, 0.3308), (0.2165, 0.2, 0.3308), (0.2554, 0.07021, 0.3308), (0.2554, -0.07024, 0.3308), (0.2165, -0.2, 0.3308), (0.1446, -0.2993, 0.3308), (0.05076, -0.353, 0.3308), (-0.05086, -0.353, 0.3308), (-0.1448, -0.2993, 0.3308), (-0.2166, -0.2, 0.3308), (-0.2555, -0.07024, 0.3308), (-0.2555, 0.07021, 0.3308), (-0.2166, 0.2, 0.3308), (-0.1448, 0.2993, 0.3308), (-0.05086, 0.353, 0.3308), (-0.05389, 0.1796, 0.3702), (-0.09954, 0.1375, 0.3702), (-0.13, 0.0744, 0.3702), (-0.1407, -1.41e-05, 0.3702), (-0.13, -0.07443, 0.3702), (-0.09954, -0.1375, 0.3702), (-0.05389, -0.1797, 0.3702), (-5.182e-05, -0.1945, 0.3702), (0.05379, -0.1797, 0.3702), (0.09944, -0.1375, 0.3702), (0.1299, -0.07443, 0.3702), (0.1406, -1.427e-05, 0.3702), (0.1299, 0.0744, 0.3702), (0.09944, 0.1375, 0.3702), (0.05379, 0.1796, 0.3702), (-5.178e-05, 0.1944, 0.3702), (-5.178e-05, -1.429e-05, 0.379), (-0.1072, 0.7446, -0.2064), (-0.3053, 0.6312, -0.2064), (-0.4568, 0.4218, -0.2064), (-0.5388, 0.1481, -0.2064), (-0.5388, -0.1481, -0.2064), (-0.4568, -0.4218, -0.2064), (-0.3053, -0.6313, -0.2064), (-0.1072, -0.7446, -0.2064), (0.1071, -0.7446, -0.2064), (0.3051, -0.6313, -0.2064), (0.4567, -0.4218, -0.2064), (0.5387, -0.1481, -0.2064), (0.5387, 0.1481, -0.2064), (0.4567, 0.4218, -0.2064), (0.3051, 0.6312, -0.2064), (0.1071, 0.7446, -0.2064), (0.0002336, 0.9551, -0.2314), (0.2647, 0.8824, -0.2314), (0.4889, 0.6754, -0.2314), (0.6387, 0.3655, -0.2314), (0.6913, 6.352e-05, -0.2314), (0.6387, -0.3654, -0.2314), (0.4889, -0.6753, -0.2314), (0.2647, -0.8823, -0.2314), (0.0002333, -0.955, -0.2314), (-0.2642, -0.8823, -0.2314), (-0.4884, -0.6753, -0.2314), (-0.6382, -0.3654, -0.2314), (-0.6908, 6.436e-05, -0.2314), (-0.6382, 0.3655, -0.2314), (-0.4884, 0.6754, -0.2314), (-0.2642, 0.8824, -0.2314), (-0.1352, 0.9408, -0.2637), (-0.3853, 0.7976, -0.2637), (-0.5768, 0.5329, -0.2637), (-0.6804, 0.1872, -0.2637), (-0.6804, -0.1871, -0.2637), (-0.5768, -0.5328, -0.2637), (-0.3853, -0.7974, -0.2637), (-0.1352, -0.9406, -0.2637), (0.1356, -0.9406, -0.2637), (0.3858, -0.7974, -0.2637), (0.5773, -0.5328, -0.2637), (0.6809, -0.1871, -0.2637), (0.6809, 0.1872, -0.2637), (0.5773, 0.5329, -0.2637), (0.3858, 0.7976, -0.2637), (0.1356, 0.9408, -0.2637)], [], [(32, 30, 144, 31), (33, 29, 143, 30), (145, 161, 160, 129), (29, 34, 28, 142), (146, 144, 30, 143), (35, 27, 141, 28), (147, 143, 29, 142), (36, 26, 140, 27), (148, 142, 28, 141), (26, 37, 25, 139), (149, 141, 27, 140), (25, 38, 24, 138), (150, 140, 26, 139), (24, 39, 23, 137), (151, 139, 25, 138), (40, 22, 136, 23), (152, 138, 24, 137), (22, 41, 21, 135), (153, 137, 23, 136), (21, 42, 20, 134), (154, 136, 22, 135), (20, 43, 19, 133), (155, 135, 21, 134), (19, 44, 18, 132), (156, 134, 20, 133), (45, 17, 131, 18), (157, 133, 19, 132), (17, 46, 16, 130), (158, 132, 18, 131), (16, 47, 31, 129), (159, 131, 17, 130), (48, 78, 80, 79), (78, 48, 46, 49), (95, 96, 94, 64), (76, 50, 44, 51), (109, 81, 77, 82), (75, 51, 43, 52), (74, 52, 42, 53), (105, 85, 73, 86), (71, 55, 39, 56), (87, 104, 86, 72), (69, 57, 37, 58), (92, 99, 91, 67), (111, 95, 79, 80), (95, 64, 63, 79), (94, 97, 93, 65), (94, 65, 62, 64), (98, 92, 66, 93), (93, 66, 61, 65), (92, 67, 60, 66), (100, 90, 68, 91), (91, 68, 59, 67), (58, 68, 90, 69), (102, 88, 70, 89), (89, 70, 57, 69), (56, 70, 88, 71), (87, 72, 55, 71), (86, 73, 54, 72), (53, 73, 85, 74), (52, 74, 84, 75), (51, 75, 83, 76), (82, 77, 50, 76), (49, 77, 81, 78), (80, 110, 112, 111), (110, 80, 78, 81), (127, 128, 126, 96), (108, 82, 76, 83), (128, 113, 109, 114), (107, 83, 75, 84), (106, 84, 74, 85), (128, 117, 105, 118), (103, 87, 71, 88), (119, 128, 118, 104), (101, 89, 69, 90), (124, 128, 123, 99), (128, 127, 111, 112), (127, 96, 95, 111), (126, 128, 125, 97), (126, 97, 94, 96), (128, 124, 98, 125), (125, 98, 93, 97), (124, 99, 92, 98), (128, 122, 100, 123), (123, 100, 91, 99), (90, 100, 122, 101), (128, 120, 102, 121), (121, 102, 89, 101), (88, 102, 120, 103), (119, 104, 87, 103), (118, 105, 86, 104), (85, 105, 117, 106), (84, 106, 116, 107), (83, 107, 115, 108), (114, 109, 82, 108), (81, 109, 113, 110), (128, 112, 110, 113), (128, 114, 108, 115), (128, 115, 107, 116), (128, 116, 106, 117), (128, 119, 103, 120), (128, 121, 101, 122), (145, 144, 146, 176), (160, 162, 159, 130), (16, 46, 48, 47), (158, 131, 159, 163), (17, 45, 49, 46), (164, 157, 132, 158), (50, 45, 18, 44), (157, 165, 156, 133), (19, 43, 51, 44), (156, 166, 155, 134), (20, 42, 52, 43), (155, 167, 154, 135), (21, 41, 53, 42), (153, 136, 154, 168), (54, 41, 22, 40), (169, 152, 137, 153), (55, 40, 23, 39), (152, 170, 151, 138), (24, 38, 56, 39), (171, 150, 139, 151), (57, 38, 25, 37), (149, 140, 150, 172), (26, 36, 58, 37), (148, 141, 149, 173), (59, 36, 27, 35), (174, 147, 142, 148), (60, 35, 28, 34), (146, 143, 147, 175), (61, 34, 29, 33), (62, 33, 30, 32), (79, 63, 47, 48), (145, 129, 31, 144), (162, 160, 161, 15), (0, 161, 145, 176), (163, 159, 162, 14), (158, 163, 13, 164), (165, 157, 164, 12), (166, 156, 165, 11), (167, 155, 166, 10), (154, 167, 9, 168), (153, 168, 8, 169), (170, 152, 169, 7), (151, 170, 6, 171), (172, 150, 171, 5), (149, 172, 4, 173), (148, 173, 3, 174), (147, 174, 2, 175), (146, 175, 1, 176), (0, 176, 1), (1, 175, 2), (2, 174, 3), (3, 173, 4), (4, 172, 5), (5, 171, 6), (6, 170, 7), (7, 169, 8), (8, 168, 9), (9, 167, 10), (10, 166, 11), (11, 165, 12), (12, 164, 13), (13, 163, 14), (14, 162, 15), (15, 161, 0), (63, 64, 62, 32), (160, 130, 16, 129), (77, 49, 45, 50), (73, 53, 41, 54), (55, 72, 54, 40), (70, 56, 38, 57), (68, 58, 36, 59), (60, 67, 59, 35), (66, 60, 34, 61), (62, 65, 61, 33), (63, 32, 31, 47)])
me_circle_014.polygons.foreach_set('use_smooth', [True] * 176)
me_circle_014.materials.append(mat_hat_001)
me_circle_014.use_remesh_preserve_volume = False
me_circle_014.use_remesh_preserve_attributes = False
me_circle_014.use_mirror_vertex_groups = False
me_circle_014.update()
me_cylinder_002 = bpy.data.meshes.new('Cylinder.002')
me_cylinder_002.from_pydata([(0.05726, 2.005, -30.97), (1.057, 1.005, -30.97), (0.05726, 0.004951, -30.97), (-0.9427, 1.005, -30.97), (-0.001645, 1.901, -0.8251), (-0.8978, 1.005, -0.8251), (-0.001646, 0.1088, -0.8251), (0.8945, 1.005, -0.8251), (-0.01879, 1.983, 28.13), (-0.9971, 1.005, 28.13), (-0.01879, 0.02668, 28.13), (0.9595, 1.005, 28.13), (-0.01691, 1.885, 20.69), (0.6057, 1.628, 20.69), (0.8635, 1.005, 20.69), (0.6057, 0.3824, 20.69), (-0.01691, 0.1245, 20.69), (-0.6395, 0.3824, 20.69), (-0.8974, 1.005, 20.69), (-0.6395, 1.628, 20.69), (0.5539, 1.592, 7.559), (0.5539, 0.4178, 7.559), (-0.6205, 0.4178, 7.559), (-0.6205, 1.592, 7.559), (-0.001481, 1.812, -4.56), (0.8051, 1.005, -4.56), (-0.001481, 0.1984, -4.56), (-0.8081, 1.005, -4.56), (0.05726, -0.004946, -30.97), (1.057, -1.005, -30.97), (0.05726, -2.005, -30.97), (-0.9427, -1.005, -30.97), (-0.001645, -0.1088, -0.8251), (-0.8978, -1.005, -0.8251), (-0.001646, -1.901, -0.8251), (0.8945, -1.005, -0.8251), (-0.01879, -0.02668, 28.13), (-0.9971, -1.005, 28.13), (-0.01879, -1.983, 28.13), (0.9595, -1.005, 28.13), (-0.01691, -0.1245, 20.69), (0.6057, -0.3824, 20.69), (0.8635, -1.005, 20.69), (0.6057, -1.628, 20.69), (-0.01691, -1.885, 20.69), (-0.6395, -1.628, 20.69), (-0.8974, -1.005, 20.69), (-0.6395, -0.3824, 20.69), (0.5539, -0.4178, 7.559), (0.5539, -1.592, 7.559), (-0.6205, -1.592, 7.559), (-0.6205, -0.4178, 7.559), (-0.001481, -0.1984, -4.56), (0.8051, -1.005, -4.56), (-0.001482, -1.812, -4.56), (-0.8081, -1.005, -4.56)], [], [(19, 8, 9), (4, 7, 1, 0), (7, 6, 2, 1), (2, 3, 27, 26), (6, 5, 3, 2), (5, 6, 10, 9), (5, 4, 0, 3), (41, 39, 36), (18, 17, 22), (10, 16, 17), (8, 12, 13), (9, 18, 19), (12, 19, 23), (16, 10, 15), (11, 14, 15), (16, 15, 21), (12, 8, 19), (22, 26, 27), (18, 9, 17), (31, 28, 52, 55), (19, 18, 23), (18, 22, 27, 23), (14, 11, 13), (14, 13, 20), (13, 12, 20), (43, 38, 39), (29, 30, 54, 53), (17, 16, 22), (24, 20, 12, 23), (15, 14, 21), (16, 21, 26, 22), (23, 27, 24), (14, 20, 25, 21), (32, 33, 37, 36), (45, 37, 38), (28, 29, 53, 52), (49, 53, 54), (48, 52, 53), (17, 9, 10), (35, 32, 36, 39), (47, 36, 37), (32, 35, 29, 28), (35, 34, 30, 29), (30, 31, 55, 54), (34, 33, 31, 30), (15, 10, 11), (33, 34, 38, 37), (33, 32, 28, 31), (46, 45, 50), (38, 44, 45), (36, 40, 41), (37, 46, 47), (40, 47, 51), (44, 38, 43), (39, 42, 43), (44, 43, 49), (40, 36, 47), (50, 54, 55), (46, 37, 45), (47, 46, 51), (46, 50, 55, 51), (42, 39, 41), (42, 41, 48), (41, 40, 48), (45, 44, 50), (52, 48, 40, 51), (43, 42, 49), (44, 49, 54, 50), (51, 55, 52), (42, 48, 53, 49), (4, 5, 9, 8), (1, 2, 26, 25), (0, 1, 25, 24), (6, 7, 11, 10), (21, 25, 26), (20, 24, 25), (34, 35, 39, 38), (7, 4, 8, 11), (13, 11, 8), (3, 0, 24, 27)])
_uv = me_cylinder_002.uv_layers.new(name='UVTex')
_uv.uv.foreach_set('vector', [0.0, 0.0, 0.1, 0.8742, 0.948, 0.4135, 0.8101, 0.5443, 0.0, 0.0, 0.6557, 0.0, 0.73, 0.4214, 0.3036, 0.8885, 0.0, 0.0, 0.7761, 1.371e-06, 0.4844, 0.4579, 0.6196, 0.458, 0.484, 0.8794, 0.1657, 0.8176, 0.2009, 0.7017, 0.5495, 0.8884, 0.0, 0.0, 0.484, 0.8794, 0.6196, 0.458, 0.0, 0.0, 0.5495, 0.8884, 0.8746, 0.5041, 0.948, 0.4135, 0.8701, 8.089e-06, 0.0, 0.0, 0.5867, 0.8796, 0.6948, 0.4214, 0.0, 0.0, 0.9793, 0.5041, 0.01757, 0.8742, 0.09628, 0.6048, 0.1153, 0.8344, 0.3571, 0.3335, 0.8746, 0.5041, 0.0, 0.0, 0.0, 0.0, 0.1, 0.8742, 0.0, 0.0, 0.0, 0.0, 0.948, 0.4135, 0.0, 0.0, 0.0, 0.0, 0.9053, 0.5443, 0.1121, 0.6048, 0.356, 0.2108, 0.0, 0.0, 0.8746, 0.5041, 0.0, 0.0, 0.9626, 0.9044, 0.0, 0.0, 0.0, 0.0, 0.1311, 0.8342, 0.1469, 0.8341, 0.387, 0.3334, 0.0, 0.0, 0.1, 0.8742, 0.0, 0.0, 0.3262, 0.2108, 0.2009, 0.7017, 0.1657, 0.8176, 0.0, 0.0, 0.948, 0.4135, 0.0, 0.0, 0.6557, 0.4214, 0.6237, 0.8796, 0.5137, 0.7571, 0.236, 0.8176, 0.9211, 0.5443, 0.09628, 0.6048, 0.5651, 0.2108, 0.09628, 0.6048, 0.3571, 0.3335, 0.1657, 0.8176, 0.5651, 0.2108, 0.0, 0.0, 0.9626, 0.9044, 0.0, 0.0, 0.9766, 0.344, 0.9608, 0.3441, 0.8266, 0.3334, 0.9608, 0.3441, 0.9053, 0.5443, 0.8266, 0.3334, 0.0, 0.0, 0.9128, 0.5041, 0.9793, 0.5041, 0.4453, 0.4579, 0.737, 1.37e-06, 0.405, 0.6413, 0.2767, 0.7017, 0.08047, 0.6048, 0.1311, 0.8342, 0.3262, 0.2108, 0.9343, 0.7571, 0.8266, 0.3334, 0.9053, 0.5443, 0.356, 0.2108, 0.1469, 0.8341, 0.9766, 0.344, 0.387, 0.3334, 0.1311, 0.8342, 0.387, 0.3334, 0.2009, 0.7017, 0.3262, 0.2108, 0.5651, 0.2108, 0.1657, 0.8176, 0.9343, 0.7571, 0.9766, 0.344, 0.8266, 0.3334, 0.05525, 0.7017, 0.387, 0.3334, 0.0, 0.0, 0.3386, 0.5443, 0.9053, 0.8137, 0.01757, 0.8742, 0.0, 0.0, 0.9053, 0.8137, 0.9128, 0.5041, 0.7729, 0.4214, 0.6948, 0.0, 0.2767, 0.7017, 0.5137, 0.7571, 0.4206, 0.3334, 0.2767, 0.7017, 0.405, 0.6413, 0.7967, 0.3334, 0.5137, 0.7571, 0.2767, 0.7017, 0.0, 0.0, 0.948, 0.4135, 0.8746, 0.5041, 0.0, 0.0, 0.8751, 0.5443, 0.01757, 0.8742, 0.9793, 0.5041, 0.0, 0.0, 0.01757, 0.8742, 0.9053, 0.8137, 0.8751, 0.5443, 0.0, 0.0, 0.6948, 0.0, 0.7729, 0.4214, 0.3716, 0.8885, 0.0, 0.0, 0.737, 1.37e-06, 0.4453, 0.4579, 0.5835, 0.458, 0.4423, 0.8794, 0.236, 0.8176, 0.405, 0.6413, 0.8429, 0.8885, 0.0, 0.0, 0.4423, 0.8794, 0.5835, 0.458, 0.0, 0.0, 0.8746, 0.5041, 0.9626, 0.9044, 0.0, 0.0, 0.8429, 0.8885, 0.9128, 0.5041, 0.9053, 0.8137, 0.3386, 0.5443, 0.0, 0.0, 0.6237, 0.8796, 0.6557, 0.4214, 0.02066, 0.6047, 0.8876, 0.3442, 0.3908, 0.3335, 0.9128, 0.5041, 0.0, 0.0, 0.0, 0.0, 0.01757, 0.8742, 0.0, 0.0, 0.0, 0.0, 0.9053, 0.8137, 0.0, 0.0, 0.0, 0.0, 0.9395, 0.1146, 0.03647, 0.6047, 0.3216, 0.2108, 0.0, 0.0, 0.9128, 0.5041, 0.0, 0.0, 0.9793, 0.5041, 0.0, 0.0, 0.0, 0.0, 0.9034, 0.3441, 0.9192, 0.3439, 0.4206, 0.3334, 0.0, 0.0, 0.01757, 0.8742, 0.0, 0.0, 0.2918, 0.2108, 0.405, 0.6413, 0.236, 0.8176, 0.0, 0.0, 0.9053, 0.8137, 0.0, 0.0, 0.9553, 0.1146, 0.02066, 0.6047, 0.5335, 0.2108, 0.02066, 0.6047, 0.3908, 0.3335, 0.236, 0.8176, 0.5335, 0.2108, 0.0, 0.0, 0.9793, 0.5041, 0.0, 0.0, 0.9683, 0.7736, 0.9525, 0.7737, 0.7967, 0.3334, 0.9525, 0.7737, 0.9395, 0.1146, 0.7967, 0.3334, 0.004846, 0.6047, 0.9034, 0.3441, 0.2918, 0.2108, 0.5137, 0.7571, 0.7967, 0.3334, 0.9395, 0.1146, 0.3216, 0.2108, 0.9192, 0.3439, 0.9683, 0.7736, 0.4206, 0.3334, 0.9034, 0.3441, 0.4206, 0.3334, 0.405, 0.6413, 0.2918, 0.2108, 0.5335, 0.2108, 0.236, 0.8176, 0.5137, 0.7571, 0.9683, 0.7736, 0.7967, 0.3334, 0.2767, 0.7017, 0.4206, 0.3334, 0.0, 0.0, 0.8701, 8.089e-06, 0.948, 0.4135, 0.1, 0.8742, 0.4844, 0.4579, 0.7761, 1.371e-06, 0.2009, 0.7017, 0.05525, 0.7017, 0.73, 0.4214, 0.6557, 0.0, 0.05525, 0.7017, 0.9343, 0.7571, 0.0, 0.0, 0.3036, 0.8885, 0.9626, 0.9044, 0.8746, 0.5041, 0.387, 0.3334, 0.05525, 0.7017, 0.2009, 0.7017, 0.8266, 0.3334, 0.9343, 0.7571, 0.05525, 0.7017, 0.0, 0.0, 0.3716, 0.8885, 0.9793, 0.5041, 0.9128, 0.5041, 0.0, 0.0, 0.8101, 0.5443, 0.1, 0.8742, 0.9626, 0.9044, 0.0, 0.0, 0.9626, 0.9044, 0.1, 0.8742, 0.6948, 0.4214, 0.5867, 0.8796, 0.9343, 0.7571, 0.1657, 0.8176])
me_cylinder_002.materials.append(mat_barrel_metal)
me_cylinder_002.use_remesh_preserve_volume = False
me_cylinder_002.use_remesh_preserve_attributes = False
me_cylinder_002.use_mirror_vertex_groups = False
me_cylinder_002.update()
me_plane_003 = bpy.data.meshes.new('Plane.003')
me_plane_003.from_pydata([(-0.3335, -0.6374, 0.2707), (-0.2639, 0.4438, 0.2707), (0.2302, -0.5942, 0.2707), (0.7556, -0.07561, 0.2707), (-0.2788, 0.004206, 0.2707), (0.2032, -0.09211, 0.2707), (0.4166, -0.5717, 0.2707), (-0.08222, -0.6202, 0.2707), (0.8031, -0.376, 0.2707), (-0.1188, 0.523, 0.2707), (-0.2752, -0.3812, 0.2707), (-0.3534, 0.2338, 0.2707), (-0.08151, -0.05967, 0.2707), (0.4766, -0.08006, 0.2707), (0.1975, -0.3647, 0.2707), (-0.1229, 0.2138, 0.2707), (-0.08151, -0.3566, 0.2707), (0.4766, -0.371, 0.2707), (0.3523, -0.5809, 0.2707), (-0.2061, -0.6305, 0.2707), (0.06795, -0.606, 0.2707), (0.7622, -0.5597, 0.2707), (0.7965, -0.2078, 0.2707), (-0.2118, 0.4597, 0.2707), (-0.03962, 0.4729, 0.2243), (-0.3335, -0.4559, 0.2707), (-0.2762, -0.1874, 0.2707), (-0.3549, 0.3588, 0.2707), (-0.2829, 0.1123, 0.2707), (-0.221, -0.05574, 0.2707), (-0.03297, -0.08901, 0.2707), (0.5926, -0.07306, 0.2707), (0.3365, -0.08678, 0.2707), (0.2089, -0.4879, 0.2707), (0.1975, -0.2162, 0.2707), (-0.221, 0.2417, 0.2707), (-0.1214, 0.3764, 0.2707), (-0.03962, 0.2107, 0.2996), (-0.1326, 0.07443, 0.2707), (-0.221, -0.3524, 0.2707), (-0.08151, -0.2082, 0.2707), (0.05801, -0.3607, 0.2707), (-0.07831, -0.4994, 0.2707), (0.337, -0.3682, 0.2707), (0.4766, -0.2223, 0.2707), (0.6161, -0.3728, 0.2707), (0.4795, -0.5655, 0.2707), (-0.221, 0.3907, 0.2707), (-0.03962, 0.3821, 0.2855), (-0.221, 0.0929, 0.2707), (-0.03757, 0.06504, 0.2707), (-0.221, -0.2042, 0.2707), (0.05801, -0.2123, 0.2707), (-0.221, -0.5004, 0.2707), (0.06103, -0.5065, 0.2707), (0.337, -0.2196, 0.2707), (0.6161, -0.2241, 0.2707), (0.346, -0.481, 0.2707), (0.6149, -0.5644, 0.2707), (0.6149, -0.5644, -0.2993), (0.346, -0.481, -0.2993), (0.6161, -0.2241, -0.2993), (0.337, -0.2196, -0.2993), (0.06103, -0.5065, -0.2993), (-0.221, -0.5004, -0.2993), (0.05801, -0.2123, -0.2993), (-0.221, -0.2042, -0.2993), (-0.03757, 0.06504, -0.2993), (-0.221, 0.0929, -0.2993), (-0.03962, 0.3821, -0.2993), (-0.221, 0.3907, -0.2993), (0.4795, -0.5655, -0.2993), (0.6161, -0.3728, -0.2993), (0.4766, -0.2223, -0.2993), (0.337, -0.3682, -0.2993), (-0.07831, -0.4994, -0.2993), (0.05801, -0.3607, -0.2993), (-0.08151, -0.2082, -0.2993), (-0.221, -0.3524, -0.2993), (-0.1326, 0.07443, -0.2993), (-0.03962, 0.2107, -0.2993), (-0.1214, 0.3764, -0.2993), (-0.221, 0.2417, -0.2993), (0.1975, -0.2162, -0.2993), (0.2089, -0.4879, -0.2993), (0.3365, -0.08678, -0.2993), (0.5926, -0.07306, -0.2993), (-0.03297, -0.08901, -0.2993), (-0.221, -0.05574, -0.2993), (-0.2829, 0.1123, -0.2993), (-0.3549, 0.3588, -0.2993), (-0.2762, -0.1874, -0.2993), (-0.3335, -0.4559, -0.2993), (-0.03962, 0.472, -0.2601), (-0.2118, 0.4597, -0.2993), (0.7965, -0.2078, -0.2993), (0.7622, -0.5597, -0.2993), (0.06795, -0.606, -0.2993), (-0.2061, -0.6305, -0.2993), (0.3523, -0.5809, -0.2993), (0.4766, -0.371, -0.2993), (-0.08151, -0.3566, -0.2993), (-0.1229, 0.2138, -0.2993), (0.1975, -0.3647, -0.2993), (0.4766, -0.08006, -0.2993), (-0.08151, -0.05967, -0.2993), (-0.3534, 0.2338, -0.2993), (-0.2752, -0.3812, -0.2993), (-0.1188, 0.523, -0.2993), (0.8031, -0.376, -0.2993), (-0.08222, -0.6202, -0.2993), (0.4166, -0.5717, -0.2993), (0.2032, -0.09211, -0.2993), (-0.2788, 0.004206, -0.2993), (0.7556, -0.07561, -0.2993), (0.2302, -0.5942, -0.2993), (-0.2639, 0.4438, -0.2993), (-0.3335, -0.6374, -0.2993), (-0.2379, 0.4517, 0.2707), (-0.1653, 0.5184, 0.2691), (-0.07922, 0.5173, 0.2663), (-0.3094, 0.4013, 0.2707), (-0.3094, 0.4013, -0.2993), (-0.07922, 0.5217, -0.2993), (-0.1653, 0.4913, -0.2993), (-0.2379, 0.4517, -0.2993), (-0.3549, 0.3588, -0.01434), (-0.2639, 0.4438, -0.01434), (-0.2118, 0.3593, -0.01553), (-0.1188, 0.4226, -0.01553), (-0.03962, 0.42, -0.01553), (-0.2737, 0.4265, 0.2707), (-0.2737, 0.4265, -0.2993), (-0.3094, 0.4013, -0.01434), (-0.2379, 0.4079, -0.01486), (-0.1653, 0.3909, -0.01553), (-0.07922, 0.4213, -0.01553), (-0.2509, 0.4478, 0.2707), (-0.2249, 0.4557, 0.2707), (-0.1421, 0.5072, 0.2707), (-0.1886, 0.4786, 0.2727), (-0.09902, 0.5224, 0.2707), (-0.05942, 0.4907, 0.241), (-0.2867, 0.4226, 0.2707), (-0.3322, 0.3801, 0.2707), (-0.3322, 0.3801, -0.2993), (-0.2867, 0.4226, -0.2993), (-0.05942, 0.5211, -0.2993), (-0.09902, 0.5224, -0.2993), (-0.1886, 0.4755, -0.2993), (-0.1421, 0.5072, -0.2993), (-0.2249, 0.4557, -0.2993), (-0.2509, 0.4478, -0.2993), (-0.3549, 0.3588, 0.1282), (-0.3549, 0.3588, -0.1568), (-0.2639, 0.4438, 0.1282), (-0.2639, 0.4438, -0.1568), (-0.2118, 0.4597, 0.1282), (-0.2118, 0.4597, -0.1568), (-0.1188, 0.523, 0.1282), (-0.1188, 0.523, -0.1568), (-0.03962, 0.5097, 0.1288), (-0.03962, 0.5088, -0.1551), (-0.3322, 0.3801, -0.01434), (-0.3094, 0.4013, 0.1282), (-0.2867, 0.4226, -0.01434), (-0.3094, 0.4013, -0.1568), (-0.2379, 0.4517, -0.1568), (-0.2509, 0.4386, -0.01445), (-0.2379, 0.4517, 0.1282), (-0.2249, 0.3735, -0.01531), (-0.1886, 0.3751, -0.01553), (-0.1653, 0.4913, 0.1282), (-0.1421, 0.4068, -0.01553), (-0.1653, 0.4913, -0.1568), (-0.07922, 0.5206, -0.1567), (-0.09902, 0.422, -0.01553), (-0.07922, 0.5207, 0.1282), (-0.05942, 0.4207, -0.01553), (-0.2688, 0.4352, 0.2707), (-0.2688, 0.4352, -0.2993), (-0.3322, 0.3801, 0.1282), (-0.2867, 0.4226, 0.1282), (-0.3322, 0.3801, -0.1568), (-0.2867, 0.4226, -0.1568), (-0.2509, 0.4478, -0.1568), (-0.2509, 0.4478, 0.1282), (-0.2249, 0.4557, -0.1568), (-0.2249, 0.4557, 0.1282), (-0.1886, 0.4755, 0.1282), (-0.1421, 0.5072, 0.1282), (-0.1886, 0.4755, -0.1568), (-0.1421, 0.5072, -0.1568), (-0.09902, 0.5224, -0.1568), (-0.09902, 0.5224, 0.1282), (-0.05942, 0.5136, -0.1557), (-0.05942, 0.5142, 0.1285), (0.7649, -0.5479, 0.2707), (-0.3297, -0.4511, 0.2707), (0.2082, -0.48, 0.2707), (-0.07852, -0.4902, 0.2707), (0.4793, -0.553, 0.2707), (-0.221, -0.4909, 0.2707), (0.06083, -0.4972, 0.2707), (0.3455, -0.4737, 0.2707), (0.615, -0.5521, 0.2707), (0.7396, -0.07536, 0.2707), (0.7848, -0.3757, 0.2707), (0.7788, -0.2094, 0.2707), (0.7478, -0.5602, 0.2707), (0.7478, -0.5602, -0.2993), (0.7788, -0.2094, -0.2993), (0.7848, -0.3757, -0.2993), (0.7396, -0.07536, -0.2993), (0.7502, -0.5483, 0.2707), (0.5694, -0.07446, 0.2707), (0.5882, -0.3725, 0.2707), (0.5882, -0.2238, 0.2707), (0.5878, -0.5647, 0.2707), (0.5878, -0.5647, -0.2993), (0.5882, -0.2238, -0.2993), (0.5882, -0.3725, -0.2993), (0.5694, -0.07446, -0.2993), (0.5878, -0.5523, 0.2707), (-0.3041, -0.6358, 0.2707), (-0.2655, -0.009599, 0.2707), (-0.3229, 0.2356, 0.2707), (-0.2627, -0.3746, 0.2707), (-0.3241, 0.3661, 0.2707), (-0.2686, 0.1078, 0.2707), (-0.2635, -0.1913, 0.2707), (-0.3076, -0.4662, 0.2707), (-0.3076, -0.4662, -0.2993), (-0.2635, -0.1913, -0.2993), (-0.2686, 0.1078, -0.2993), (-0.3241, 0.3661, -0.2993), (-0.2627, -0.3746, -0.2993), (-0.3229, 0.2356, -0.2993), (-0.2655, -0.009599, -0.2993), (-0.3041, -0.6358, -0.2993), (-0.3047, -0.4603, 0.2707), (-0.1755, -0.628, 0.2707), (-0.1865, -0.05671, 0.2707), (-0.1968, 0.2348, 0.2707), (-0.1865, -0.3534, 0.2707), (-0.1964, 0.3871, 0.2707), (-0.1992, 0.08834, 0.2707), (-0.1865, -0.2052, 0.2707), (-0.1858, -0.5002, 0.2707), (-0.1858, -0.5002, -0.2993), (-0.1865, -0.2052, -0.2993), (-0.1992, 0.08834, -0.2993), (-0.1964, 0.3871, -0.2993), (-0.1865, -0.3534, -0.2993), (-0.1968, 0.2348, -0.2993), (-0.1865, -0.05671, -0.2993), (-0.1755, -0.628, -0.2993), (-0.1858, -0.4907, 0.2707)], [], [(48, 36, 15, 37), (37, 15, 38, 50), (50, 38, 12, 30), (30, 12, 40, 52), (5, 30, 52, 34), (52, 40, 16, 41), (34, 52, 41, 14), (54, 42, 7, 20), (33, 54, 20, 2), (32, 5, 34, 55), (13, 32, 55, 44), (55, 34, 14, 43), (44, 55, 43, 17), (57, 33, 2, 18), (46, 57, 18, 6), (71, 111, 99, 60), (60, 99, 115, 84), (100, 71, 60, 74), (74, 60, 84, 103), (73, 100, 74, 62), (62, 74, 103, 83), (104, 73, 62, 85), (85, 62, 83, 112), (84, 115, 97, 63), (63, 97, 110, 75), (103, 84, 63, 76), (76, 63, 75, 101), (83, 103, 76, 65), (65, 76, 101, 77), (112, 83, 65, 87), (87, 65, 77, 105), (67, 87, 105, 79), (80, 67, 79, 102), (69, 80, 102, 81), (6, 18, 99, 111), (6, 111, 71, 46), (2, 115, 99, 18), (2, 20, 97, 115), (7, 110, 97, 20), (120, 36, 48), (123, 69, 81), (1, 143, 179, 137), (118, 137, 179, 131), (131, 179, 143, 121), (138, 131, 47), (23, 138, 47), (138, 118, 131), (144, 47, 131), (121, 144, 131), (9, 139, 36), (139, 119, 36), (119, 140, 47), (140, 23, 47), (24, 142, 48), (142, 120, 48), (120, 141, 36), (141, 9, 36), (93, 69, 147), (147, 69, 123), (123, 81, 148), (148, 81, 108), (108, 81, 150), (150, 81, 124), (124, 70, 149), (149, 70, 94), (116, 152, 180, 146), (125, 132, 180, 152), (132, 122, 146, 180), (151, 70, 132), (94, 70, 151), (151, 132, 125), (145, 132, 70), (122, 132, 145), (144, 181, 153, 27), (121, 164, 181, 144), (181, 163, 126, 153), (164, 133, 163, 181), (143, 182, 164, 121), (1, 155, 182, 143), (182, 165, 133, 164), (155, 127, 165, 182), (163, 183, 154, 126), (133, 166, 183, 163), (183, 145, 90, 154), (166, 122, 145, 183), (165, 184, 166, 133), (127, 156, 184, 165), (184, 146, 122, 166), (156, 116, 146, 184), (156, 185, 152, 116), (127, 168, 185, 156), (185, 167, 125, 152), (168, 134, 167, 185), (155, 186, 168, 127), (1, 137, 186, 155), (186, 169, 134, 168), (137, 118, 169, 186), (167, 187, 151, 125), (134, 170, 187, 167), (187, 158, 94, 151), (170, 128, 158, 187), (169, 188, 170, 134), (118, 138, 188, 169), (188, 157, 128, 170), (138, 23, 157, 188), (140, 189, 157, 23), (119, 172, 189, 140), (189, 171, 128, 157), (172, 135, 171, 189), (139, 190, 172, 119), (9, 159, 190, 139), (190, 173, 135, 172), (159, 129, 173, 190), (171, 191, 158, 128), (135, 174, 191, 171), (191, 149, 94, 158), (174, 124, 149, 191), (173, 192, 174, 135), (129, 160, 192, 173), (192, 150, 124, 174), (160, 108, 150, 192), (160, 193, 148, 108), (129, 176, 193, 160), (193, 175, 123, 148), (176, 136, 175, 193), (159, 194, 176, 129), (9, 141, 194, 159), (194, 177, 136, 176), (141, 120, 177, 194), (175, 195, 147, 123), (136, 178, 195, 175), (195, 162, 93, 147), (178, 130, 162, 195), (177, 196, 178, 136), (120, 142, 196, 177), (196, 161, 130, 178), (142, 24, 161, 196), (16, 200, 203, 41), (200, 42, 54, 203), (41, 203, 199, 14), (203, 54, 33, 199), (14, 199, 204, 43), (199, 33, 57, 204), (43, 204, 201, 17), (204, 57, 46, 201), (3, 206, 208, 22), (206, 31, 56, 208), (22, 208, 207, 8), (208, 56, 45, 207), (96, 210, 212, 109), (210, 59, 72, 212), (109, 212, 211, 95), (212, 72, 61, 211), (95, 211, 213, 114), (211, 61, 86, 213), (21, 209, 210, 96), (209, 58, 59, 210), (205, 214, 207, 45), (214, 197, 8, 207), (58, 209, 214, 205), (209, 21, 197, 214), (31, 215, 217, 56), (215, 13, 44, 217), (56, 217, 216, 45), (217, 44, 17, 216), (59, 219, 221, 72), (219, 71, 100, 221), (72, 221, 220, 61), (221, 100, 73, 220), (61, 220, 222, 86), (220, 73, 104, 222), (71, 219, 218, 46), (219, 59, 58, 218), (201, 223, 216, 17), (223, 205, 45, 216), (46, 218, 223, 201), (218, 58, 205, 223), (47, 228, 226, 35), (228, 27, 11, 226), (35, 226, 229, 49), (226, 11, 28, 229), (49, 229, 225, 29), (229, 28, 4, 225), (29, 225, 230, 51), (225, 4, 26, 230), (51, 230, 227, 39), (230, 26, 10, 227), (0, 224, 231, 25), (224, 19, 53, 231), (98, 239, 232, 64), (239, 117, 92, 232), (64, 232, 236, 78), (232, 92, 107, 236), (78, 236, 233, 66), (236, 107, 91, 233), (66, 233, 238, 88), (233, 91, 113, 238), (88, 238, 234, 68), (238, 113, 89, 234), (68, 234, 237, 82), (234, 89, 106, 237), (82, 237, 235, 70), (237, 106, 90, 235), (224, 0, 117, 239), (239, 98, 19, 224), (27, 228, 144), (228, 47, 144), (70, 235, 145), (235, 90, 145), (198, 240, 227, 10), (240, 202, 39, 227), (25, 231, 240, 198), (231, 53, 202, 240), (36, 245, 243, 15), (245, 47, 35, 243), (15, 243, 246, 38), (243, 35, 49, 246), (38, 246, 242, 12), (246, 49, 29, 242), (12, 242, 247, 40), (242, 29, 51, 247), (40, 247, 244, 16), (247, 51, 39, 244), (42, 248, 241, 7), (248, 53, 19, 241), (110, 256, 249, 75), (256, 98, 64, 249), (75, 249, 253, 101), (249, 64, 78, 253), (101, 253, 250, 77), (253, 78, 66, 250), (77, 250, 255, 105), (250, 66, 88, 255), (105, 255, 251, 79), (255, 88, 68, 251), (79, 251, 254, 102), (251, 68, 82, 254), (102, 254, 252, 81), (254, 82, 70, 252), (7, 241, 256, 110), (241, 19, 98, 256), (47, 245, 119), (245, 36, 119), (81, 252, 124), (252, 70, 124), (202, 257, 244, 39), (257, 200, 16, 244), (53, 248, 257, 202), (248, 42, 200, 257)])
me_plane_003.polygons.foreach_set('use_smooth', [True] * 249)
me_plane_003.materials.append(mat_trigger)
me_plane_003.use_remesh_preserve_volume = False
me_plane_003.use_remesh_preserve_attributes = False
me_plane_003.use_mirror_vertex_groups = False
me_plane_003.update()
me_plane_004 = bpy.data.meshes.new('Plane.004')
me_plane_004.from_pydata([(1.012, -0.6644, -0.05), (-0.9075, -0.9729, -0.05), (0.09057, -0.863, -0.05), (0.7608, 0.09222, -0.05), (-0.4011, -0.9302, -0.05), (0.3747, 1.119, -0.05), (0.5413, 0.01514, -0.05), (0.01716, -0.4516, -0.05), (0.6369, 0.5622, -0.05), (-0.3069, -0.5917, -0.05), (0.4795, -0.4527, -0.05), (0.7254, -0.01986, -0.05), (0.4403, -0.1113, -0.05), (0.1506, -0.3368, -0.05), (0.5574, 0.8062, -0.05), (0.7631, 0.6185, -0.05), (-0.4728, -0.698, -0.05), (0.4112, 0.9439, -0.05), (0.6746, 0.8417, -0.05), (0.7107, 0.3319, -0.05), (-0.7024, -0.8158, -0.05), (-0.214, -0.7128, -0.05), (0.3183, -0.2218, -0.05), (0.6189, -0.2129, -0.05), (0.3183, -0.2218, 0.1178), (0.4795, -0.7144, 0.1178), (0.4795, -0.1909, 0.1178), (0.2483, -0.4521, 0.1178), (-0.4728, -0.698, 0.1178), (-0.1392, -0.491, 0.1178), (0.6162, 0.2112, 0.1178), (0.7631, 0.6185, 0.1178), (0.5574, 0.8062, 0.1178), (0.01716, -0.7133, 0.1178), (0.7254, -0.01986, 0.1178), (0.5032, 1.031, 0.1178), (0.01716, -0.4516, 0.1178), (0.5413, 0.01514, 0.1178), (-0.1275, 1.251, -0.3109), (-2.57, -0.2344, -0.3109), (2.51, -0.1353, -0.3109), (-1.32, 1.062, -0.3109), (-2.352, -0.7411, -0.3109), (-2.491, 0.2531, -0.3109), (2.034, 0.02564, -0.3109), (-2.248, 0.3219, -0.3109), (0.1993, 1.066, -0.3109), (-1.107, -0.9634, -0.3109), (1.768, 0.7441, -0.3109), (-1.554, 0.7601, -0.3109), (-2.5, -0.539, -0.3109), (-2.402, 0.03402, -0.3109), (-0.05814, 1.116, -0.3109), (-2.063, -0.9442, -0.3109), (1.375, 0.9628, -0.3109), (-2.323, 0.4786, -0.3109), (-1.705, 0.9127, -0.3109), (-1.741, -1.09, -0.3109), (-2.397, -0.4158, -0.3109), (1.78, 0.8823, -0.3109), (0.9542, 1.197, -0.3109), (-2.302, 0.4044, -0.3109), (-0.8059, 1.116, -0.3109), (-2.07, 0.7095, -0.3109), (-1.585, -0.9538, -0.3109), (-2.23, -0.68, -0.3109), (-1.998, -0.8631, -0.3109), (0.7873, 1.015, -0.3109), (0.7873, 1.015, 0.2446), (-2.23, -0.68, 0.2446), (-1.585, -0.9538, 0.2446), (-2.323, 0.4786, 0.2446), (-1.705, 0.9127, 0.2446), (0.478, 1.246, 0.2446), (0.9542, 1.197, 0.2446), (1.405, 1.089, 0.2446), (2.021, 0.6593, 0.2446), (2.278, 0.03428, 0.2446), (-2.402, 0.03402, 0.2446), (-2.063, -0.9442, 0.2446), (-1.554, 0.7601, 0.2446), (-2.002, 0.547, 0.2446), (-0.9005, 0.9996, 0.2446), (1.768, 0.7441, 0.2446), (1.987, 0.4268, 0.2446), (-2.5, -0.539, 0.2446), (-0.05814, 1.116, 0.2446)], [], [(38, 73, 86), (14, 5, 17), (18, 14, 8, 15), (19, 8, 30, 6), (22, 13, 7), (36, 13, 24), (29, 9, 21, 7), (2, 4, 28, 33), (22, 10, 23, 6), (28, 4, 1, 20), (23, 10, 0), (33, 36, 27), (31, 30, 8, 32), (11, 6, 23), (25, 0, 10, 2), (47, 64, 57), (2, 33, 25), (77, 40, 44), (0, 25, 26, 23), (9, 29, 28), (22, 12, 24), (6, 12, 22), (18, 31, 32, 35), (13, 22, 24), (37, 30, 34), (28, 29, 33), (9, 16, 21), (33, 27, 25), (12, 6, 37), (48, 83, 84), (11, 19, 6), (32, 17, 5), (7, 13, 36), (5, 14, 18), (44, 84, 77), (3, 31, 15, 19), (19, 11, 3), (21, 16, 4), (21, 4, 2), (7, 2, 10), (15, 8, 19), (27, 36, 24), (14, 17, 32), (30, 31, 34), (55, 61, 49), (20, 1, 4), (60, 74, 73), (27, 24, 26), (26, 24, 37), (29, 36, 33), (5, 35, 32), (16, 9, 28), (26, 37, 34), (11, 23, 34), (27, 26, 25), (3, 11, 34), (34, 23, 26), (76, 59, 48), (80, 71, 72), (50, 58, 51, 39), (77, 76, 48, 44), (48, 84, 44), (49, 80, 82), (39, 51, 61), (61, 45, 81, 49), (39, 43, 71, 78), (57, 70, 47), (62, 49, 82, 46), (80, 49, 81), (86, 72, 41, 38), (60, 73, 38), (55, 49, 56, 63), (81, 78, 71), (84, 83, 76), (64, 53, 57), (65, 50, 42), (53, 65, 42), (65, 58, 50), (67, 60, 52), (46, 67, 52), (67, 54, 60), (53, 66, 65), (53, 64, 66), (83, 54, 68, 74), (86, 68, 46, 82), (69, 66, 70, 79), (58, 65, 69), (78, 58, 69, 85), (55, 63, 71), (59, 76, 75), (45, 51, 78), (56, 49, 62), (66, 64, 70), (54, 48, 60), (57, 53, 79), (46, 52, 62), (43, 55, 71), (21, 2, 7), (54, 67, 68), (74, 75, 83), (53, 42, 79), (51, 45, 61), (42, 50, 85), (74, 60, 75), (79, 42, 85, 69), (75, 60, 48, 59), (50, 39, 85), (41, 62, 38), (84, 76, 77), (61, 43, 39), (61, 55, 43), (38, 52, 60), (3, 34, 31), (67, 46, 68), (68, 86, 74), (64, 47, 70), (56, 41, 72), (63, 56, 72), (83, 75, 76), (82, 72, 86), (80, 72, 82), (71, 80, 81), (51, 58, 78), (45, 78, 81), (10, 22, 7), (73, 74, 86), (65, 66, 69), (44, 40, 77), (63, 72, 71), (85, 39, 78), (18, 35, 5), (56, 62, 41), (52, 38, 62), (48, 54, 83), (16, 20, 4), (37, 6, 30), (57, 79, 70), (7, 36, 29), (8, 14, 32), (20, 16, 28), (18, 15, 31), (12, 37, 24)])
me_plane_004.polygons.foreach_set('use_smooth', [True] * 142)
me_plane_004.materials.append(mat_trigger)
me_plane_004.use_remesh_preserve_volume = False
me_plane_004.use_remesh_preserve_attributes = False
me_plane_004.use_mirror_vertex_groups = False
me_plane_004.update()
me_sphere = bpy.data.meshes.new('Sphere')
me_sphere.from_pydata([(-0.01329, 0.1903, 1.187), (0.1109, 0.8145, 0.7615), (0.14, 0.9609, 0.0108), (0.05703, 0.5439, -0.6256), (0.2573, 0.4609, 1.037), (0.4935, 0.8145, 0.401), (0.4106, 0.6903, -0.3497), (0.05703, 0.1612, -0.7749), (0.1109, 0.1074, 1.187), (0.64, 0.4609, 0.7615), (0.7641, 0.5439, 0.0108), (0.4106, 0.3077, -0.6256), (-0.05135, -0.001007, -0.7941), (0.4935, 0.1074, 1.037), (0.9106, 0.1903, 0.401), (0.7641, 0.1612, -0.3497), (0.14, 0.03705, -0.7749), (0.14, -0.03907, 1.187), (0.7641, -0.1632, 0.7615), (0.9106, -0.1923, 0.0108), (0.4935, -0.1094, -0.6256), (0.4106, -0.3097, 1.037), (0.7641, -0.5459, 0.401), (0.64, -0.4629, -0.3497), (0.1109, -0.1094, -0.7749), (0.05703, -0.1632, 1.187), (0.4106, -0.6923, 0.7615), (0.4935, -0.8165, 0.0108), (0.2573, -0.4629, -0.6256), (0.05703, -0.5459, 1.037), (0.14, -0.9629, 0.401), (0.1109, -0.8165, -0.3497), (-0.01329, -0.1923, -0.7749), (-0.08941, -0.1923, 1.187), (-0.2136, -0.8165, 0.7615), (-0.2427, -0.9629, 0.0108), (-0.1597, -0.5459, -0.6256), (-0.05135, -0.001007, 1.206), (-0.36, -0.4629, 1.037), (-0.5962, -0.8165, 0.401), (-0.5133, -0.6923, -0.3497), (-0.1597, -0.1632, -0.7749), (-0.2136, -0.1094, 1.187), (-0.7427, -0.4629, 0.7615), (-0.8668, -0.5459, 0.0108), (-0.5133, -0.3097, -0.6256), (-0.5962, -0.1094, 1.037), (-1.013, -0.1923, 0.401), (-0.8668, -0.1632, -0.3497), (-0.2427, -0.03907, -0.7749), (-0.2427, 0.03705, 1.187), (-0.8668, 0.1612, 0.7615), (-1.013, 0.1903, 0.0108), (-0.5962, 0.1074, -0.6256), (-0.5133, 0.3077, 1.037), (-0.8668, 0.5439, 0.401), (-0.7427, 0.4609, -0.3497), (-0.2136, 0.1074, -0.7749), (-0.1597, 0.1612, 1.187), (-0.5133, 0.6903, 0.7615), (-0.5962, 0.8145, 0.0108), (-0.36, 0.4609, -0.6256), (-0.1597, 0.5439, 1.037), (-0.2427, 0.9609, 0.401), (-0.2136, 0.8145, -0.3497), (-0.08941, 0.1903, -0.7749)], [], [(9, 13, 18, 14), (6, 10, 15, 11), (10, 14, 19, 15), (14, 18, 22, 19), (62, 0, 4, 1), (64, 2, 6, 3), (63, 1, 5, 2), (11, 15, 20, 16), (5, 9, 14, 10), (7, 12, 65, 3), (15, 19, 23, 20), (8, 37, 17, 13), (11, 16, 12, 7), (22, 26, 30, 27), (18, 21, 26, 22), (19, 22, 27, 23), (13, 17, 21, 18), (20, 23, 28, 24), (23, 27, 31, 28), (17, 37, 25, 21), (20, 24, 12, 16), (26, 29, 34, 30), (30, 34, 39, 35), (27, 30, 35, 31), (21, 25, 29, 26), (28, 31, 36, 32), (25, 37, 33, 29), (28, 32, 12, 24), (31, 35, 40, 36), (34, 38, 43, 39), (39, 43, 47, 44), (29, 33, 38, 34), (35, 39, 44, 40), (36, 40, 45, 41), (33, 37, 42, 38), (36, 41, 12, 32), (40, 44, 48, 45), (47, 51, 55, 52), (38, 42, 46, 43), (43, 46, 51, 47), (44, 47, 52, 48), (45, 48, 53, 49), (42, 37, 50, 46), (48, 52, 56, 53), (45, 49, 12, 41), (51, 54, 59, 55), (55, 59, 63, 60), (46, 50, 54, 51), (52, 55, 60, 56), (53, 56, 61, 57), (53, 57, 12, 49), (56, 60, 64, 61), (50, 37, 58, 54), (63, 59, 62, 1), (54, 58, 62, 59), (65, 61, 64, 3), (64, 60, 63, 2), (3, 6, 11, 7), (62, 58, 37, 0), (61, 65, 12, 57), (4, 8, 13, 9), (1, 4, 9, 5), (2, 5, 10, 6), (0, 37, 8, 4)])
me_sphere.materials.append(mat_material)
me_sphere.use_remesh_preserve_volume = False
me_sphere.use_remesh_preserve_attributes = False
me_sphere.use_mirror_vertex_groups = False
me_sphere.update()

# ---- objects
ob_cube_003 = bpy.data.objects.new('Cube.003', me_cube_007)
ob_cube_002 = bpy.data.objects.new('Cube.002', me_cube_003)
ob_cube_001 = bpy.data.objects.new('Cube.001', me_cube_002)
ob_shirt = bpy.data.objects.new('shirt', me_circle_000)
ob_cube = bpy.data.objects.new('Cube', me_cube)
ob_circle_001 = bpy.data.objects.new('Circle.001', me_circle_008)
ob_circle = bpy.data.objects.new('Circle', me_circle_007)
ob_backpack = bpy.data.objects.new('backpack', me_cube_001)
ob_jacket = bpy.data.objects.new('jacket', me_circle_003)
ob_pants = bpy.data.objects.new('pants', me_circle_002)
ob_shoe_left = bpy.data.objects.new('shoe left', me_plane_001)
ob_shoe_right = bpy.data.objects.new('shoe right', me_plane)
ob_hat = bpy.data.objects.new('hat', me_circle_014)
ob_cylinder_001 = bpy.data.objects.new('Cylinder.001', me_cylinder_002)
ob_plane_001 = bpy.data.objects.new('Plane.001', me_plane_003)
ob_plane_002 = bpy.data.objects.new('Plane.002', me_plane_004)
ob_sphere = bpy.data.objects.new('Sphere', me_sphere)

# ---- transforms, parenting, visibility, modifiers, constraints
ob_cube_003.location = (0.3916, 0.1525, 1.49)
ob_cube_003.rotation_euler = (1.788, -1.81, -6.51)
ob_cube_003.scale = (0.08254, 0.03733, 0.1179)
ob_cube_003.lineart.crease_threshold = 0.0
ob_cube_002.location = (0.2698, -0.05001, 1.51)
ob_cube_002.rotation_euler = (-0.09956, 0.03212, -5.931)
ob_cube_002.scale = (0.08254, 0.01927, 0.1179)
ob_cube_002.lineart.crease_threshold = 0.0
ob_cube_001.location = (-0.07396, -0.04233, 1.505)
ob_cube_001.rotation_euler = (-0.1426, 0.02485, -6.836)
ob_cube_001.scale = (0.08356, 0.01951, 0.1193)
ob_cube_001.lineart.crease_threshold = 0.0
ob_shirt.location = (0.1223, 0.1482, 2.178)
ob_shirt.rotation_euler = (0.0, 0.0, -6.283)
ob_shirt.scale = (0.2289, 0.2234, 0.2733)
ob_shirt.lineart.crease_threshold = 0.0
ob_cube.location = (0.1195, -0.3052, 1.61)
ob_cube.rotation_euler = (0.1094, -0.7446, -6.844)
ob_cube.scale = (0.07518, 0.0183, 0.09785)
ob_cube.lineart.crease_threshold = 0.0
_m = ob_cube.modifiers.new('Decimate', 'DECIMATE')
_m.decimate_type = 'UNSUBDIV'
ob_circle_001.location = (0.3584, 0.1103, 1.89)
ob_circle_001.rotation_euler = (6.283, 1.571, 0.0)
ob_circle_001.scale = (0.457, 0.457, 0.457)
ob_circle_001.lineart.crease_threshold = 0.0
ob_circle.location = (-0.1726, 0.1129, 1.894)
ob_circle.rotation_euler = (6.283, 1.571, 0.0)
ob_circle.scale = (0.457, 0.457, 0.457)
ob_circle.lineart.crease_threshold = 0.0
ob_backpack.location = (0.08258, 0.5018, 1.849)
ob_backpack.rotation_euler = (3.136e-05, 0.005385, -7.848)
ob_backpack.scale = (0.09671, 0.2852, 0.3336)
ob_backpack.lineart.crease_threshold = 0.0
_m = ob_backpack.modifiers.new('Subsurf', 'SUBSURF')
_m.uv_smooth = 'PRESERVE_CORNERS'
_m.quality = 2
_m.show_only_control_edges = False
ob_jacket.location = (0.09929, 0.1232, 1.871)
ob_jacket.rotation_euler = (0.0, 0.0, -6.283)
ob_jacket.scale = (0.2937, 0.2401, 0.2937)
ob_jacket.lineart.crease_threshold = 0.0
ob_pants.location = (0.06336, 0.03697, 0.7297)
ob_pants.rotation_euler = (0.0, 0.0, -6.283)
ob_pants.scale = (0.26, 0.2262, 0.2262)
ob_pants.lineart.crease_threshold = 0.0
ob_shoe_left.location = (0.335, -0.1425, 0.02626)
ob_shoe_left.rotation_euler = (0.0, 0.0, -6.259)
ob_shoe_left.scale = (0.1008, 0.1008, 0.1008)
ob_shoe_left.lineart.crease_threshold = 0.0
ob_shoe_right.location = (-0.2904, 0.09874, 0.00478)
ob_shoe_right.rotation_euler = (0.0, 0.0, -6.444)
ob_shoe_right.scale = (0.1008, 0.1008, 0.1008)
ob_shoe_right.lineart.crease_threshold = 0.0
ob_hat.location = (0.1055, 0.1292, 2.55)
ob_hat.rotation_euler = (-0.1066, -0.02023, -6.263)
ob_hat.scale = (0.341, 0.2578, 0.341)
ob_hat.lineart.crease_threshold = 0.0
ob_cylinder_001.location = (0.3271, -0.4518, 1.963)
ob_cylinder_001.rotation_euler = (0.1344, 0.9282, -6.662)
ob_cylinder_001.scale = (-0.03834, -0.03834, -0.03834)
ob_cylinder_001.empty_display_type = 'ARROWS'
ob_cylinder_001.lineart.crease_threshold = 0.0
ob_plane_001.location = (-0.1035, -0.1897, 1.561)
ob_plane_001.rotation_euler = (1.671, -0.6359, -6.829)
ob_plane_001.scale = (0.1551, 0.09414, 0.142)
ob_plane_001.empty_display_type = 'ARROWS'
ob_plane_001.lineart.crease_threshold = 0.0
_m = ob_plane_001.modifiers.new('Subsurf', 'SUBSURF')
_m.uv_smooth = 'PRESERVE_CORNERS'
_m.quality = 2
_m.levels = 5
_m.show_only_control_edges = False
ob_plane_002.location = (-0.1294, -0.1614, 1.419)
ob_plane_002.rotation_euler = (1.671, -0.6359, -6.829)
ob_plane_002.scale = (-0.02587, -0.02951, -0.01825)
ob_plane_002.empty_display_type = 'ARROWS'
ob_plane_002.lineart.crease_threshold = 0.0
_m = ob_plane_002.modifiers.new('Subsurf', 'SUBSURF')
_m.uv_smooth = 'PRESERVE_CORNERS'
_m.quality = 2
_m.show_only_control_edges = False
ob_sphere.location = (0.1154, 0.1213, 2.357)
ob_sphere.scale = (0.165, 0.165, 0.165)
ob_sphere.lineart.crease_threshold = 0.0

# ---- collection membership
col_collection_1.objects.link(ob_cube_003)
col_collection_1.objects.link(ob_cube_002)
col_collection_1.objects.link(ob_cube_001)
col_collection_1.objects.link(ob_shirt)
col_collection_1.objects.link(ob_cube)
col_collection_1.objects.link(ob_circle_001)
col_collection_1.objects.link(ob_circle)
col_collection_1.objects.link(ob_backpack)
col_collection_1.objects.link(ob_jacket)
col_collection_1.objects.link(ob_pants)
col_collection_1.objects.link(ob_shoe_left)
col_collection_1.objects.link(ob_shoe_right)
col_collection_1.objects.link(ob_hat)
col_collection_1.objects.link(ob_cylinder_001)
col_collection_1.objects.link(ob_plane_001)
col_collection_1.objects.link(ob_plane_002)
col_collection_11.objects.link(ob_sphere)

# ---- scene / render settings (as saved in the file)
scene.frame_start = 1; scene.frame_end = 250; scene.frame_set(55)
scene.render.engine = 'BLENDER_EEVEE_NEXT'
scene.render.image_settings.compression = 90
scene.render.resolution_x = 1280
scene.render.resolution_y = 720
scene.render.dither_intensity = 0.0
scene.render.bake_margin = 2
scene.render.bake_bias = 0.0
scene.cycles.use_denoising = False
scene.cycles.samples = 10
scene.cycles.sampling_pattern = 'TABULATED_SOBOL'
scene.cycles.light_sampling_threshold = 0.0
scene.cycles.use_adaptive_sampling = False
scene.cycles.use_light_tree = False
scene.cycles.blur_glossy = 0.0
scene.cycles.volume_bounces = 1
scene.cycles.pixel_filter_type = 'GAUSSIAN'
scene.cycles.sample_clamp_indirect = 0.0
scene.view_settings.view_transform = 'Standard'
bpy.context.view_layer.update()

# ---- added for rendering (the .blend has no active camera and no usable light): camera, sun
cam_auto = bpy.data.cameras.new('AutoCamera')
cam_auto.lens = 50.0
cam_auto.sensor_width = 36.0
cam_auto.clip_end = 1000.0
ob_auto_camera = bpy.data.objects.new('AutoCamera', cam_auto)
scene.collection.objects.link(ob_auto_camera)
ob_auto_camera.location = (3.81224, -4.24728, 4.09502)
ob_auto_camera.rotation_euler = (1.09748, -7.21219e-08, 0.694738)
scene.camera = ob_auto_camera
light_auto_sun = bpy.data.lights.new('AutoSun', 'SUN')
light_auto_sun.energy = 3.0
light_auto_sun.angle = 0.0523599
ob_auto_sun = bpy.data.objects.new('AutoSun', light_auto_sun)
scene.collection.objects.link(ob_auto_sun)
ob_auto_sun.rotation_euler = (0.872665, 0.174533, 0.523599)
bpy.context.view_layer.update()
